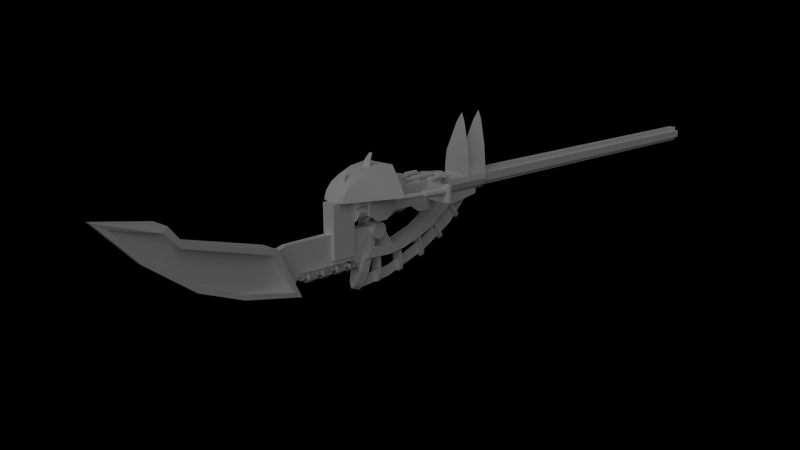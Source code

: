 # Source: spear_of_fusion.blend  (saved by Blender 2.61.0; exported with 4.5.12 LTS)
import bpy
from mathutils import Matrix  # noqa: F401  (used for matrix-valued properties, if any)

bpy.ops.wm.read_factory_settings(use_empty=True)
scene = bpy.context.scene
scene.name = 'Scene'

# ---- collections
col_collection_1 = bpy.data.collections.new('Collection 1'); scene.collection.children.link(col_collection_1)

# ---- materials (node trees are filled in below, after node groups)
mat_default_001 = bpy.data.materials.new('default.001')
mat_default_001.alpha_threshold = 0.0
mat_default_001.use_transparent_shadow = False
mat_default_001.roughness = 0.5
mat_default_001.line_color = (0.0, 0.0, 0.0, 1.0)
mat_default_005 = bpy.data.materials.new('default.005')
mat_default_005.alpha_threshold = 0.0
mat_default_005.use_transparent_shadow = False
mat_default_005.roughness = 0.5
mat_default_005.line_color = (0.0, 0.0, 0.0, 1.0)

# ---- material node trees

# ---- world
world_world = bpy.data.worlds.new('World'); scene.world = world_world
world_world.color = (0.0, 0.0, 0.0)
world_world.use_sun_shadow = False
world_world.sun_shadow_jitter_overblur = 0.0
world_world.cycles.sampling_method = 'MANUAL'
world_world.cycles.sample_map_resolution = 256
world_world.light_settings.ao_factor = 0.2719

# ---- cameras
cam_camera_001 = bpy.data.cameras.new('Camera.001')
cam_camera_001.clip_end = 100.0
cam_camera_001.lens = 35.0
cam_camera_001.sensor_width = 32.0
cam_camera_001.sensor_height = 18.0
cam_camera_001.dof.focus_distance = 0.0
cam_camera_001.dof.aperture_fstop = 128.0

# ---- lights
light_sun_001 = bpy.data.lights.new('Sun.001', 'SUN')
light_sun_001.transmission_factor = 0.0
light_sun_001.angle = 1.571
light_sun_001.energy = 0.75
light_sun_001.shadow_buffer_clip_start = 0.5
light_sun_001.shadow_soft_size = 1.0
light_sun_001.shadow_cascade_max_distance = 1000.0
light_sun_001.cycles.use_multiple_importance_sampling = False

# ---- meshes
me_tube09_002 = bpy.data.meshes.new('Tube09.002')
me_tube09_002.from_pydata([(-0.0295, -0.09256, -0.09171), (0.03493, 0.02961, 0.0321), (-0.02918, 0.008779, 0.05293), (-0.02916, 0.01075, -0.02265), (0.0332, -0.007308, -0.005173), (-0.02916, -0.0251, 0.01257), (0.02869, -0.02799, -0.02622), (-0.009052, -0.07621, -0.07529), (-0.02916, -0.08295, -0.06843), (-0.02918, 0.05008, 0.01163), (-0.02916, -0.06924, -0.08191), (-0.02916, -0.01168, -0.04219), (-0.02916, -0.04425, -0.01019), (-0.03229, 0.05833, 0.05833), (-0.03229, 0.06639, 0.04437), (-0.03229, 0.06639, 0.02824), (-0.03229, 0.05833, 0.01428), (-0.03229, 0.04437, 0.006216), (-0.03229, 0.02824, 0.006216), (-0.03229, 0.01428, 0.01428), (-0.03229, 0.006216, 0.02824), (-0.03229, 0.006216, 0.04437), (-0.03229, 0.01428, 0.05833), (-0.03229, 0.02824, 0.06639), (-0.03229, 0.04437, 0.06639), (0.03884, 0.04437, 0.06639), (0.03884, 0.02824, 0.06639), (0.03884, 0.01428, 0.05833), (0.03884, 0.006216, 0.04437), (0.03884, 0.006216, 0.02824), (0.03884, 0.01428, 0.01428), (0.03884, 0.02824, 0.006216), (0.03884, 0.04437, 0.006216), (0.03884, 0.05833, 0.01428), (0.03884, 0.06639, 0.02824), (0.03884, 0.06639, 0.04437), (0.03884, 0.05833, 0.05833)], [], [(4, 1, 2, 5), (7, 6, 12, 8), (6, 4, 5, 12), (0, 7, 8), (0, 10, 7), (6, 7, 10, 11), (3, 4, 6, 11), (1, 4, 3, 9), (0, 8, 10), (8, 12, 11, 10), (3, 11, 12, 5), (2, 9, 3, 5), (24, 13, 36, 25), (24, 23, 26, 25), (23, 22, 27, 26), (22, 21, 28, 27), (21, 20, 29, 28), (20, 19, 30, 29), (19, 18, 31, 30), (18, 17, 32, 31), (17, 16, 33, 32), (16, 15, 34, 33), (15, 14, 35, 34), (14, 13, 36, 35)])
me_tube09_002.polygons.foreach_set('use_smooth', [1, 1, 1, 1, 1, 1, 1, 1, 1, 1, 1, 1, 0, 0, 0, 0, 0, 0, 0, 0, 0, 0, 0, 0])
_uv = me_tube09_002.uv_layers.new(name='UVTex')
_uv.uv.foreach_set('vector', [0.125, 0.25, 0.125, 0.25, 0.125, 0.3333, 0.125, 0.3333, 0.125, 0.25, 0.125, 0.25, 0.125, 0.3333, 0.125, 0.3333, 0.125, 0.25, 0.125, 0.25, 0.125, 0.3333, 0.125, 0.3333, 0.125, 0.25, 0.125, 0.25, 0.125, 0.3333, 0.0, 0.0, 0.0, 1.0, 1.0, 1.0, 0.0, 0.0, 1.0, 0.0, 1.0, 1.0, 0.0, 1.0, 0.0, 0.0, 1.0, 0.0, 1.0, 1.0, 0.0, 1.0, 0.0, 0.0, 1.0, 0.0, 1.0, 1.0, 0.0, 1.0, 0.0, 0.0, 1.0, 0.0, 1.0, 1.0, 0.0, 0.0, 0.0, 1.0, 1.0, 1.0, 1.0, 0.0, 0.0, 0.0, 1.0, 0.0, 1.0, 1.0, 0.0, 1.0, 0.0, 0.0, 0.0, 1.0, 1.0, 1.0, 1.0, 0.0, 0.0, 0.0, 1.0, 0.0, 1.0, 1.0, 0.0, 1.0, 0.0, 0.0, 1.0, 0.0, 1.0, 1.0, 0.0, 1.0, 0.0, 0.0, 1.0, 0.0, 1.0, 1.0, 0.0, 1.0, 0.0, 0.0, 1.0, 0.0, 1.0, 1.0, 0.0, 1.0, 0.0, 0.0, 1.0, 0.0, 1.0, 1.0, 0.0, 1.0, 0.0, 0.0, 1.0, 0.0, 1.0, 1.0, 0.0, 1.0, 0.0, 0.0, 1.0, 0.0, 1.0, 1.0, 0.0, 1.0, 0.0, 0.0, 1.0, 0.0, 1.0, 1.0, 0.0, 1.0, 0.0, 0.0, 1.0, 0.0, 1.0, 1.0, 0.0, 1.0, 0.0, 0.0, 1.0, 0.0, 1.0, 1.0, 0.0, 1.0, 0.0, 0.0, 1.0, 0.0, 1.0, 1.0, 0.0, 1.0, 0.0, 0.0, 1.0, 0.0, 1.0, 1.0, 0.0, 1.0])
me_tube09_002.materials.append(mat_default_001)
me_tube09_002.use_remesh_preserve_volume = False
me_tube09_002.use_remesh_preserve_attributes = False
me_tube09_002.use_mirror_vertex_groups = False
me_tube09_002.update()
me_circle_003 = bpy.data.meshes.new('Circle.003')
me_circle_003.from_pydata([(0.08885, -0.324, -0.0513), (-1.267e-07, -0.324, -0.06865), (-0.0513, -0.324, -0.08885), (-0.08885, -0.324, -0.0513), (-0.02018, -0.324, -0.09993), (0.02018, -0.324, -0.09993), (-0.09993, -0.324, -0.02018), (-0.09993, -0.324, 0.02018), (-0.06865, -0.324, 7.451e-08), (-0.08885, -0.324, 0.0513), (-0.0513, -0.324, 0.08885), (1.118e-07, -0.324, 0.06865), (0.02018, -0.324, 0.09993), (-0.02018, -0.324, 0.09993), (0.09993, -0.324, 0.02018), (0.09993, -0.324, -0.02018), (0.0513, -0.324, -0.08885), (0.06865, -0.324, -1.49e-07), (0.08885, -0.324, 0.0513), (0.0513, -0.324, 0.08885), (0.0513, 0.1102, 0.08885), (0.08885, 0.1102, 0.0513), (0.06865, 0.1102, -1.49e-07), (0.0513, 0.1102, -0.08885), (0.09993, 0.1102, -0.02018), (0.09993, 0.1102, 0.02018), (-0.02018, 0.1102, 0.09993), (0.02018, 0.1102, 0.09993), (1.118e-07, 0.1102, 0.06865), (-0.0513, 0.1102, 0.08885), (-0.08885, 0.1102, 0.0513), (-0.06865, 0.1102, 7.451e-08), (-0.09993, 0.1102, 0.02018), (-0.09993, 0.1102, -0.02018), (0.02018, 0.1102, -0.09993), (-0.02018, 0.1102, -0.09993), (-0.08885, 0.1102, -0.0513), (-0.0513, 0.1102, -0.08885), (-1.267e-07, 0.1102, -0.06865), (0.08885, 0.1102, -0.0513), (0.0, 0.008402, 0.1158), (0.0579, 0.008402, 0.1003), (0.1003, 0.008402, 0.0579), (0.1158, 0.008402, -5.062e-09), (0.1003, 0.008402, -0.0579), (0.0579, 0.008402, -0.1003), (1.748e-08, 0.008402, -0.1158), (-0.0579, 0.008402, -0.1003), (-0.1003, 0.008402, -0.0579), (-0.1158, 0.008402, -5.384e-08), (-0.1003, 0.008402, 0.0579), (-0.0579, 0.008402, 0.1003), (-0.0579, -0.002465, 0.1003), (-0.1003, -0.002465, 0.0579), (-0.1158, -0.002465, -5.384e-08), (-0.1003, -0.002465, -0.0579), (-0.0579, -0.002465, -0.1003), (1.748e-08, -0.002465, -0.1158), (0.0579, -0.002465, -0.1003), (0.1003, -0.002465, -0.0579), (0.1158, -0.002465, -5.062e-09), (0.1003, -0.002465, 0.0579), (0.0579, -0.002465, 0.1003), (0.0, -0.002465, 0.1158), (0.0, -0.1124, 0.1158), (0.0579, -0.1124, 0.1003), (0.1003, -0.1124, 0.0579), (0.1158, -0.1124, -5.062e-09), (0.1003, -0.1124, -0.0579), (0.0579, -0.1124, -0.1003), (1.748e-08, -0.1124, -0.1158), (-0.0579, -0.1124, -0.1003), (-0.1003, -0.1124, -0.0579), (-0.1158, -0.1124, -5.384e-08), (-0.1003, -0.1124, 0.0579), (-0.0579, -0.1124, 0.1003), (-0.0579, -0.1016, 0.1003), (-0.1003, -0.1016, 0.0579), (-0.1158, -0.1016, -5.384e-08), (-0.1003, -0.1016, -0.0579), (-0.0579, -0.1016, -0.1003), (1.748e-08, -0.1016, -0.1158), (0.0579, -0.1016, -0.1003), (0.1003, -0.1016, -0.0579), (0.1158, -0.1016, -5.062e-09), (0.1003, -0.1016, 0.0579), (0.0579, -0.1016, 0.1003), (0.0, -0.1016, 0.1158), (0.0, -0.2028, 0.1158), (0.0579, -0.2028, 0.1003), (0.1003, -0.2028, 0.0579), (0.1158, -0.2028, -5.062e-09), (0.1003, -0.2028, -0.0579), (0.0579, -0.2028, -0.1003), (1.748e-08, -0.2028, -0.1158), (-0.0579, -0.2028, -0.1003), (-0.1003, -0.2028, -0.0579), (-0.1158, -0.2028, -5.384e-08), (-0.1003, -0.2028, 0.0579), (-0.0579, -0.2028, 0.1003), (-0.0579, -0.2137, 0.1003), (-0.1003, -0.2137, 0.0579), (-0.1158, -0.2137, -5.384e-08), (-0.1003, -0.2137, -0.0579), (-0.0579, -0.2137, -0.1003), (1.748e-08, -0.2137, -0.1158), (0.0579, -0.2137, -0.1003), (0.1003, -0.2137, -0.0579), (0.1158, -0.2137, -5.062e-09), (0.1003, -0.2137, 0.0579), (0.0579, -0.2137, 0.1003), (0.0, -0.2137, 0.1158), (0.0, -0.2137, 0.08059), (0.0403, -0.2137, 0.0698), (0.0698, -0.2137, 0.0403), (0.08059, -0.2137, -3.523e-09), (0.0698, -0.2137, -0.0403), (0.0403, -0.2137, -0.0698), (1.217e-08, -0.2137, -0.08059), (-0.0403, -0.2137, -0.0698), (-0.0698, -0.2137, -0.0403), (-0.08059, -0.2137, -3.747e-08), (-0.0698, -0.2137, 0.0403), (-0.0403, -0.2137, 0.0698), (-0.0403, -0.2028, 0.0698), (-0.0698, -0.2028, 0.0403), (-0.08059, -0.2028, -3.747e-08), (-0.0698, -0.2028, -0.0403), (-0.0403, -0.2028, -0.0698), (1.217e-08, -0.2028, -0.08059), (0.0403, -0.2028, -0.0698), (0.0698, -0.2028, -0.0403), (0.08059, -0.2028, -3.523e-09), (0.0698, -0.2028, 0.0403), (0.0403, -0.2028, 0.0698), (0.0, -0.2028, 0.08059), (0.0, -0.1016, 0.08059), (0.0403, -0.1016, 0.0698), (0.0698, -0.1016, 0.0403), (0.08059, -0.1016, -3.523e-09), (0.0698, -0.1016, -0.0403), (0.0403, -0.1016, -0.0698), (1.217e-08, -0.1016, -0.08059), (-0.0403, -0.1016, -0.0698), (-0.0698, -0.1016, -0.0403), (-0.08059, -0.1016, -3.747e-08), (-0.0698, -0.1016, 0.0403), (-0.0403, -0.1016, 0.0698), (-0.0403, -0.1124, 0.0698), (-0.0698, -0.1124, 0.0403), (-0.08059, -0.1124, -3.747e-08), (-0.0698, -0.1124, -0.0403), (-0.0403, -0.1124, -0.0698), (1.217e-08, -0.1124, -0.08059), (0.0403, -0.1124, -0.0698), (0.0698, -0.1124, -0.0403), (0.08059, -0.1124, -3.523e-09), (0.0698, -0.1124, 0.0403), (0.0403, -0.1124, 0.0698), (0.0, -0.1124, 0.08059), (0.0, -0.002465, 0.08059), (0.0403, -0.002465, 0.0698), (0.0698, -0.002465, 0.0403), (0.08059, -0.002465, -3.523e-09), (0.0698, -0.002465, -0.0403), (0.0403, -0.002465, -0.0698), (1.217e-08, -0.002465, -0.08059), (-0.0403, -0.002465, -0.0698), (-0.0698, -0.002465, -0.0403), (-0.08059, -0.002465, -3.747e-08), (-0.0698, -0.002465, 0.0403), (-0.0403, -0.002465, 0.0698), (-0.0403, 0.008402, 0.0698), (-0.0698, 0.008402, 0.0403), (-0.08059, 0.008402, -3.747e-08), (-0.0698, 0.008402, -0.0403), (-0.0403, 0.008402, -0.0698), (1.217e-08, 0.008402, -0.08059), (0.0403, 0.008402, -0.0698), (0.0698, 0.008402, -0.0403), (0.08059, 0.008402, -3.523e-09), (0.0698, 0.008402, 0.0403), (0.0403, 0.008402, 0.0698), (0.0, 0.008402, 0.08059), (-1.378e-08, -0.324, -5.662e-08), (-1.602e-08, 0.1102, -5.811e-08)], [], [(16, 5, 34, 23), (6, 3, 36, 33), (9, 7, 32, 30), (19, 12, 27, 20), (15, 0, 39, 24), (16, 0, 39, 23), (19, 18, 21, 20), (17, 15, 24, 22), (18, 14, 25, 21), (17, 14, 25, 22), (13, 11, 28, 26), (13, 10, 29, 26), (12, 11, 28, 27), (10, 9, 30, 29), (8, 7, 32, 31), (8, 6, 33, 31), (5, 1, 38, 34), (4, 2, 37, 35), (4, 1, 38, 35), (3, 2, 37, 36), (40, 51, 52, 63), (50, 51, 52, 53), (50, 49, 54, 53), (48, 49, 54, 55), (48, 47, 56, 55), (46, 47, 56, 57), (45, 46, 57, 58), (45, 44, 59, 58), (43, 44, 59, 60), (43, 42, 61, 60), (42, 41, 62, 61), (40, 41, 62, 63), (87, 86, 65, 64), (85, 86, 65, 66), (84, 85, 66, 67), (84, 83, 68, 67), (82, 83, 68, 69), (82, 81, 70, 69), (81, 80, 71, 70), (79, 80, 71, 72), (79, 78, 73, 72), (77, 78, 73, 74), (77, 76, 75, 74), (87, 76, 75, 64), (88, 99, 100, 111), (98, 99, 100, 101), (98, 97, 102, 101), (96, 97, 102, 103), (96, 95, 104, 103), (94, 95, 104, 105), (93, 94, 105, 106), (93, 92, 107, 106), (91, 92, 107, 108), (91, 90, 109, 108), (90, 89, 110, 109), (88, 89, 110, 111), (111, 110, 113, 112), (109, 110, 113, 114), (108, 109, 114, 115), (108, 107, 116, 115), (106, 107, 116, 117), (106, 105, 118, 117), (105, 104, 119, 118), (103, 104, 119, 120), (103, 102, 121, 120), (101, 102, 121, 122), (101, 100, 123, 122), (111, 100, 123, 112), (99, 88, 135, 124), (99, 98, 125, 124), (97, 98, 125, 126), (97, 96, 127, 126), (95, 96, 127, 128), (95, 94, 129, 128), (94, 93, 130, 129), (92, 93, 130, 131), (92, 91, 132, 131), (90, 91, 132, 133), (89, 90, 133, 134), (89, 88, 135, 134), (86, 87, 136, 137), (86, 85, 138, 137), (85, 84, 139, 138), (83, 84, 139, 140), (83, 82, 141, 140), (81, 82, 141, 142), (80, 81, 142, 143), (80, 79, 144, 143), (78, 79, 144, 145), (78, 77, 146, 145), (76, 77, 146, 147), (76, 87, 136, 147), (64, 75, 148, 159), (74, 75, 148, 149), (74, 73, 150, 149), (72, 73, 150, 151), (72, 71, 152, 151), (70, 71, 152, 153), (69, 70, 153, 154), (69, 68, 155, 154), (67, 68, 155, 156), (67, 66, 157, 156), (66, 65, 158, 157), (64, 65, 158, 159), (63, 62, 161, 160), (61, 62, 161, 162), (60, 61, 162, 163), (60, 59, 164, 163), (58, 59, 164, 165), (58, 57, 166, 165), (57, 56, 167, 166), (55, 56, 167, 168), (55, 54, 169, 168), (53, 54, 169, 170), (53, 52, 171, 170), (63, 52, 171, 160), (51, 40, 183, 172), (51, 50, 173, 172), (49, 50, 173, 174), (49, 48, 175, 174), (47, 48, 175, 176), (47, 46, 177, 176), (46, 45, 178, 177), (44, 45, 178, 179), (44, 43, 180, 179), (42, 43, 180, 181), (41, 42, 181, 182), (41, 40, 183, 182), (5, 16, 184), (3, 6, 184), (7, 9, 184), (12, 19, 184), (0, 15, 184), (0, 16, 184), (18, 19, 184), (15, 17, 184), (14, 18, 184), (14, 17, 184), (11, 13, 184), (10, 13, 184), (11, 12, 184), (9, 10, 184), (7, 8, 184), (6, 8, 184), (1, 5, 184), (2, 4, 184), (1, 4, 184), (2, 3, 184), (36, 37, 185), (35, 38, 185), (35, 37, 185), (34, 38, 185), (31, 33, 185), (31, 32, 185), (29, 30, 185), (27, 28, 185), (26, 29, 185), (26, 28, 185), (22, 25, 185), (21, 25, 185), (22, 24, 185), (20, 21, 185), (23, 39, 185), (24, 39, 185), (20, 27, 185), (30, 32, 185), (33, 36, 185), (23, 34, 185)])
me_circle_003.use_remesh_preserve_volume = False
me_circle_003.use_remesh_preserve_attributes = False
me_circle_003.use_mirror_vertex_groups = False
me_circle_003.update()
me_circle_002 = bpy.data.meshes.new('Circle.002')
me_circle_002.from_pydata([(4.829e-05, -0.004123, 0.08027), (0.04023, -0.004123, 0.06951), (0.06965, -0.004123, 0.04009), (0.08042, -0.004123, -9.864e-05), (0.06965, -0.004123, -0.04028), (0.04023, -0.004123, -0.0697), (4.83e-05, -0.004123, -0.08047), (-0.04014, -0.004123, -0.0697), (-0.06956, -0.004123, -0.04028), (-0.08032, -0.004123, -9.868e-05), (-0.06956, -0.004123, 0.04009), (-0.04014, -0.004123, 0.06951), (-0.04014, -0.01897, 0.06951), (-0.06956, -0.01897, 0.04009), (-0.08032, -0.01897, -9.868e-05), (-0.06956, -0.01897, -0.04028), (-0.04014, -0.01897, -0.0697), (4.83e-05, -0.01897, -0.08047), (0.04023, -0.01897, -0.0697), (0.06965, -0.01897, -0.04028), (0.08042, -0.01897, -9.864e-05), (0.06965, -0.01897, 0.04009), (0.04023, -0.01897, 0.06951), (4.829e-05, -0.01897, 0.08027), (-0.03433, -0.004123, 0.05945), (-0.0595, -0.004123, 0.03428), (-0.06872, -0.004123, -9.867e-05), (-0.0595, -0.004123, -0.03448), (-0.03433, -0.004123, -0.05965), (4.83e-05, -0.004123, -0.06886), (0.03443, -0.004123, -0.05965), (0.0596, -0.004123, -0.03448), (0.06881, -0.004123, -9.864e-05), (0.0596, -0.004123, 0.03428), (0.03443, -0.004123, 0.05945), (4.829e-05, -0.004123, 0.06867), (4.829e-05, 0.05735, 0.06867), (0.03443, 0.05735, 0.05945), (0.0596, 0.05735, 0.03428), (0.06881, 0.05735, -9.864e-05), (0.0596, 0.05735, -0.03448), (0.03443, 0.05735, -0.05965), (4.83e-05, 0.05735, -0.06886), (-0.03433, 0.05735, -0.05965), (-0.0595, 0.05735, -0.03448), (-0.06872, 0.05735, -9.867e-05), (-0.0595, 0.05735, 0.03428), (-0.03433, 0.05735, 0.05945), (-0.03433, 0.05735, 0.05945), (-0.0595, 0.05735, 0.03428), (-0.06872, 0.05735, -9.867e-05), (-0.0595, 0.05735, -0.03448), (-0.03433, 0.05735, -0.05965), (4.83e-05, 0.05735, -0.06886), (0.03443, 0.05735, -0.05965), (0.0596, 0.05735, -0.03448), (0.06881, 0.05735, -9.864e-05), (0.0596, 0.05735, 0.03428), (0.03443, 0.05735, 0.05945), (4.829e-05, 0.05735, 0.06867), (4.829e-05, 0.1188, 0.06867), (0.03443, 0.1188, 0.05945), (0.0596, 0.1188, 0.03428), (0.06881, 0.1188, -9.864e-05), (0.0596, 0.1188, -0.03448), (0.03443, 0.1188, -0.05965), (4.83e-05, 0.1188, -0.06886), (-0.03433, 0.1188, -0.05965), (-0.0595, 0.1188, -0.03448), (-0.06872, 0.1188, -9.867e-05), (-0.0595, 0.1188, 0.03428), (-0.03433, 0.1188, 0.05945), (4.829e-05, 0.1337, 0.08027), (0.04023, 0.1337, 0.06951), (0.06965, 0.1337, 0.04009), (0.08042, 0.1337, -9.864e-05), (0.06965, 0.1337, -0.04028), (0.04023, 0.1337, -0.0697), (4.83e-05, 0.1337, -0.08047), (-0.04014, 0.1337, -0.0697), (-0.06956, 0.1337, -0.04028), (-0.08032, 0.1337, -9.868e-05), (-0.06956, 0.1337, 0.04009), (-0.04014, 0.1337, 0.06951), (-0.04014, 0.1188, 0.06951), (-0.06956, 0.1188, 0.04009), (-0.08032, 0.1188, -9.868e-05), (-0.06956, 0.1188, -0.04028), (-0.04014, 0.1188, -0.0697), (4.83e-05, 0.1188, -0.08047), (0.04023, 0.1188, -0.0697), (0.06965, 0.1188, -0.04028), (0.08042, 0.1188, -9.864e-05), (0.06965, 0.1188, 0.04009), (0.04023, 0.1188, 0.06951), (4.829e-05, 0.1188, 0.08027)], [], [(0, 11, 12, 23), (11, 10, 13, 12), (9, 10, 13, 14), (9, 8, 15, 14), (8, 7, 16, 15), (6, 7, 16, 17), (5, 6, 17, 18), (5, 4, 19, 18), (4, 3, 20, 19), (2, 3, 20, 21), (2, 1, 22, 21), (0, 1, 22, 23), (11, 0, 35, 24), (10, 11, 24, 25), (10, 9, 26, 25), (8, 9, 26, 27), (7, 8, 27, 28), (7, 6, 29, 28), (6, 5, 30, 29), (4, 5, 30, 31), (3, 4, 31, 32), (3, 2, 33, 32), (1, 2, 33, 34), (1, 0, 35, 34), (34, 35, 36, 37), (34, 33, 38, 37), (32, 33, 38, 39), (32, 31, 40, 39), (31, 30, 41, 40), (29, 30, 41, 42), (28, 29, 42, 43), (28, 27, 44, 43), (27, 26, 45, 44), (25, 26, 45, 46), (25, 24, 47, 46), (24, 35, 36, 47), (71, 60, 59, 48), (70, 71, 48, 49), (70, 69, 50, 49), (68, 69, 50, 51), (67, 68, 51, 52), (67, 66, 53, 52), (66, 65, 54, 53), (64, 65, 54, 55), (63, 64, 55, 56), (63, 62, 57, 56), (61, 62, 57, 58), (61, 60, 59, 58), (94, 95, 60, 61), (94, 93, 62, 61), (92, 93, 62, 63), (92, 91, 64, 63), (91, 90, 65, 64), (89, 90, 65, 66), (88, 89, 66, 67), (88, 87, 68, 67), (87, 86, 69, 68), (85, 86, 69, 70), (85, 84, 71, 70), (84, 95, 60, 71), (95, 94, 73, 72), (93, 94, 73, 74), (93, 92, 75, 74), (91, 92, 75, 76), (90, 91, 76, 77), (90, 89, 78, 77), (89, 88, 79, 78), (87, 88, 79, 80), (86, 87, 80, 81), (86, 85, 82, 81), (84, 85, 82, 83), (95, 84, 83, 72)])
me_circle_002.use_remesh_preserve_volume = False
me_circle_002.use_remesh_preserve_attributes = False
me_circle_002.use_mirror_vertex_groups = False
me_circle_002.update()
me_circle_001 = bpy.data.meshes.new('Circle.001')
me_circle_001.from_pydata([(4.829e-05, -0.004123, 0.08027), (0.04023, -0.004123, 0.06951), (0.06965, -0.004123, 0.04009), (0.08042, -0.004123, -9.864e-05), (0.06965, -0.004123, -0.04028), (0.04023, -0.004123, -0.0697), (4.83e-05, -0.004123, -0.08047), (-0.04014, -0.004123, -0.0697), (-0.06956, -0.004123, -0.04028), (-0.08032, -0.004123, -9.868e-05), (-0.06956, -0.004123, 0.04009), (-0.04014, -0.004123, 0.06951), (-0.04014, -0.01897, 0.06951), (-0.06956, -0.01897, 0.04009), (-0.08032, -0.01897, -9.868e-05), (-0.06956, -0.01897, -0.04028), (-0.04014, -0.01897, -0.0697), (4.83e-05, -0.01897, -0.08047), (0.04023, -0.01897, -0.0697), (0.06965, -0.01897, -0.04028), (0.08042, -0.01897, -9.864e-05), (0.06965, -0.01897, 0.04009), (0.04023, -0.01897, 0.06951), (4.829e-05, -0.01897, 0.08027), (-0.03433, -0.004123, 0.05945), (-0.0595, -0.004123, 0.03428), (-0.06872, -0.004123, -9.867e-05), (-0.0595, -0.004123, -0.03448), (-0.03433, -0.004123, -0.05965), (4.83e-05, -0.004123, -0.06886), (0.03443, -0.004123, -0.05965), (0.0596, -0.004123, -0.03448), (0.06881, -0.004123, -9.864e-05), (0.0596, -0.004123, 0.03428), (0.03443, -0.004123, 0.05945), (4.829e-05, -0.004123, 0.06867), (4.829e-05, 0.05735, 0.06867), (0.03443, 0.05735, 0.05945), (0.0596, 0.05735, 0.03428), (0.06881, 0.05735, -9.864e-05), (0.0596, 0.05735, -0.03448), (0.03443, 0.05735, -0.05965), (4.83e-05, 0.05735, -0.06886), (-0.03433, 0.05735, -0.05965), (-0.0595, 0.05735, -0.03448), (-0.06872, 0.05735, -9.867e-05), (-0.0595, 0.05735, 0.03428), (-0.03433, 0.05735, 0.05945), (-0.03433, 0.05735, 0.05945), (-0.0595, 0.05735, 0.03428), (-0.06872, 0.05735, -9.867e-05), (-0.0595, 0.05735, -0.03448), (-0.03433, 0.05735, -0.05965), (4.83e-05, 0.05735, -0.06886), (0.03443, 0.05735, -0.05965), (0.0596, 0.05735, -0.03448), (0.06881, 0.05735, -9.864e-05), (0.0596, 0.05735, 0.03428), (0.03443, 0.05735, 0.05945), (4.829e-05, 0.05735, 0.06867), (4.829e-05, 0.1188, 0.06867), (0.03443, 0.1188, 0.05945), (0.0596, 0.1188, 0.03428), (0.06881, 0.1188, -9.864e-05), (0.0596, 0.1188, -0.03448), (0.03443, 0.1188, -0.05965), (4.83e-05, 0.1188, -0.06886), (-0.03433, 0.1188, -0.05965), (-0.0595, 0.1188, -0.03448), (-0.06872, 0.1188, -9.867e-05), (-0.0595, 0.1188, 0.03428), (-0.03433, 0.1188, 0.05945), (4.829e-05, 0.1337, 0.08027), (0.04023, 0.1337, 0.06951), (0.06965, 0.1337, 0.04009), (0.08042, 0.1337, -9.864e-05), (0.06965, 0.1337, -0.04028), (0.04023, 0.1337, -0.0697), (4.83e-05, 0.1337, -0.08047), (-0.04014, 0.1337, -0.0697), (-0.06956, 0.1337, -0.04028), (-0.08032, 0.1337, -9.868e-05), (-0.06956, 0.1337, 0.04009), (-0.04014, 0.1337, 0.06951), (-0.04014, 0.1188, 0.06951), (-0.06956, 0.1188, 0.04009), (-0.08032, 0.1188, -9.868e-05), (-0.06956, 0.1188, -0.04028), (-0.04014, 0.1188, -0.0697), (4.83e-05, 0.1188, -0.08047), (0.04023, 0.1188, -0.0697), (0.06965, 0.1188, -0.04028), (0.08042, 0.1188, -9.864e-05), (0.06965, 0.1188, 0.04009), (0.04023, 0.1188, 0.06951), (4.829e-05, 0.1188, 0.08027)], [], [(0, 11, 12, 23), (11, 10, 13, 12), (9, 10, 13, 14), (9, 8, 15, 14), (8, 7, 16, 15), (6, 7, 16, 17), (5, 6, 17, 18), (5, 4, 19, 18), (4, 3, 20, 19), (2, 3, 20, 21), (2, 1, 22, 21), (0, 1, 22, 23), (11, 0, 35, 24), (10, 11, 24, 25), (10, 9, 26, 25), (8, 9, 26, 27), (7, 8, 27, 28), (7, 6, 29, 28), (6, 5, 30, 29), (4, 5, 30, 31), (3, 4, 31, 32), (3, 2, 33, 32), (1, 2, 33, 34), (1, 0, 35, 34), (34, 35, 36, 37), (34, 33, 38, 37), (32, 33, 38, 39), (32, 31, 40, 39), (31, 30, 41, 40), (29, 30, 41, 42), (28, 29, 42, 43), (28, 27, 44, 43), (27, 26, 45, 44), (25, 26, 45, 46), (25, 24, 47, 46), (24, 35, 36, 47), (71, 60, 59, 48), (70, 71, 48, 49), (70, 69, 50, 49), (68, 69, 50, 51), (67, 68, 51, 52), (67, 66, 53, 52), (66, 65, 54, 53), (64, 65, 54, 55), (63, 64, 55, 56), (63, 62, 57, 56), (61, 62, 57, 58), (61, 60, 59, 58), (94, 95, 60, 61), (94, 93, 62, 61), (92, 93, 62, 63), (92, 91, 64, 63), (91, 90, 65, 64), (89, 90, 65, 66), (88, 89, 66, 67), (88, 87, 68, 67), (87, 86, 69, 68), (85, 86, 69, 70), (85, 84, 71, 70), (84, 95, 60, 71), (95, 94, 73, 72), (93, 94, 73, 74), (93, 92, 75, 74), (91, 92, 75, 76), (90, 91, 76, 77), (90, 89, 78, 77), (89, 88, 79, 78), (87, 88, 79, 80), (86, 87, 80, 81), (86, 85, 82, 81), (84, 85, 82, 83), (95, 84, 83, 72)])
me_circle_001.use_remesh_preserve_volume = False
me_circle_001.use_remesh_preserve_attributes = False
me_circle_001.use_mirror_vertex_groups = False
me_circle_001.update()
me_circle = bpy.data.meshes.new('Circle')
me_circle.from_pydata([(4.829e-05, -0.004123, 0.08027), (0.04023, -0.004123, 0.06951), (0.06965, -0.004123, 0.04009), (0.08042, -0.004123, -9.864e-05), (0.06965, -0.004123, -0.04028), (0.04023, -0.004123, -0.0697), (4.83e-05, -0.004123, -0.08047), (-0.04014, -0.004123, -0.0697), (-0.06956, -0.004123, -0.04028), (-0.08032, -0.004123, -9.868e-05), (-0.06956, -0.004123, 0.04009), (-0.04014, -0.004123, 0.06951), (-0.04014, -0.01897, 0.06951), (-0.06956, -0.01897, 0.04009), (-0.08032, -0.01897, -9.868e-05), (-0.06956, -0.01897, -0.04028), (-0.04014, -0.01897, -0.0697), (4.83e-05, -0.01897, -0.08047), (0.04023, -0.01897, -0.0697), (0.06965, -0.01897, -0.04028), (0.08042, -0.01897, -9.864e-05), (0.06965, -0.01897, 0.04009), (0.04023, -0.01897, 0.06951), (4.829e-05, -0.01897, 0.08027), (-0.03433, -0.004123, 0.05945), (-0.0595, -0.004123, 0.03428), (-0.06872, -0.004123, -9.867e-05), (-0.0595, -0.004123, -0.03448), (-0.03433, -0.004123, -0.05965), (4.83e-05, -0.004123, -0.06886), (0.03443, -0.004123, -0.05965), (0.0596, -0.004123, -0.03448), (0.06881, -0.004123, -9.864e-05), (0.0596, -0.004123, 0.03428), (0.03443, -0.004123, 0.05945), (4.829e-05, -0.004123, 0.06867), (4.829e-05, 0.05735, 0.06867), (0.03443, 0.05735, 0.05945), (0.0596, 0.05735, 0.03428), (0.06881, 0.05735, -9.864e-05), (0.0596, 0.05735, -0.03448), (0.03443, 0.05735, -0.05965), (4.83e-05, 0.05735, -0.06886), (-0.03433, 0.05735, -0.05965), (-0.0595, 0.05735, -0.03448), (-0.06872, 0.05735, -9.867e-05), (-0.0595, 0.05735, 0.03428), (-0.03433, 0.05735, 0.05945), (-0.03433, 0.05735, 0.05945), (-0.0595, 0.05735, 0.03428), (-0.06872, 0.05735, -9.867e-05), (-0.0595, 0.05735, -0.03448), (-0.03433, 0.05735, -0.05965), (4.83e-05, 0.05735, -0.06886), (0.03443, 0.05735, -0.05965), (0.0596, 0.05735, -0.03448), (0.06881, 0.05735, -9.864e-05), (0.0596, 0.05735, 0.03428), (0.03443, 0.05735, 0.05945), (4.829e-05, 0.05735, 0.06867), (4.829e-05, 0.1188, 0.06867), (0.03443, 0.1188, 0.05945), (0.0596, 0.1188, 0.03428), (0.06881, 0.1188, -9.864e-05), (0.0596, 0.1188, -0.03448), (0.03443, 0.1188, -0.05965), (4.83e-05, 0.1188, -0.06886), (-0.03433, 0.1188, -0.05965), (-0.0595, 0.1188, -0.03448), (-0.06872, 0.1188, -9.867e-05), (-0.0595, 0.1188, 0.03428), (-0.03433, 0.1188, 0.05945), (4.829e-05, 0.1337, 0.08027), (0.04023, 0.1337, 0.06951), (0.06965, 0.1337, 0.04009), (0.08042, 0.1337, -9.864e-05), (0.06965, 0.1337, -0.04028), (0.04023, 0.1337, -0.0697), (4.83e-05, 0.1337, -0.08047), (-0.04014, 0.1337, -0.0697), (-0.06956, 0.1337, -0.04028), (-0.08032, 0.1337, -9.868e-05), (-0.06956, 0.1337, 0.04009), (-0.04014, 0.1337, 0.06951), (-0.04014, 0.1188, 0.06951), (-0.06956, 0.1188, 0.04009), (-0.08032, 0.1188, -9.868e-05), (-0.06956, 0.1188, -0.04028), (-0.04014, 0.1188, -0.0697), (4.83e-05, 0.1188, -0.08047), (0.04023, 0.1188, -0.0697), (0.06965, 0.1188, -0.04028), (0.08042, 0.1188, -9.864e-05), (0.06965, 0.1188, 0.04009), (0.04023, 0.1188, 0.06951), (4.829e-05, 0.1188, 0.08027)], [], [(0, 11, 12, 23), (11, 10, 13, 12), (9, 10, 13, 14), (9, 8, 15, 14), (8, 7, 16, 15), (6, 7, 16, 17), (5, 6, 17, 18), (5, 4, 19, 18), (4, 3, 20, 19), (2, 3, 20, 21), (2, 1, 22, 21), (0, 1, 22, 23), (11, 0, 35, 24), (10, 11, 24, 25), (10, 9, 26, 25), (8, 9, 26, 27), (7, 8, 27, 28), (7, 6, 29, 28), (6, 5, 30, 29), (4, 5, 30, 31), (3, 4, 31, 32), (3, 2, 33, 32), (1, 2, 33, 34), (1, 0, 35, 34), (34, 35, 36, 37), (34, 33, 38, 37), (32, 33, 38, 39), (32, 31, 40, 39), (31, 30, 41, 40), (29, 30, 41, 42), (28, 29, 42, 43), (28, 27, 44, 43), (27, 26, 45, 44), (25, 26, 45, 46), (25, 24, 47, 46), (24, 35, 36, 47), (71, 60, 59, 48), (70, 71, 48, 49), (70, 69, 50, 49), (68, 69, 50, 51), (67, 68, 51, 52), (67, 66, 53, 52), (66, 65, 54, 53), (64, 65, 54, 55), (63, 64, 55, 56), (63, 62, 57, 56), (61, 62, 57, 58), (61, 60, 59, 58), (94, 95, 60, 61), (94, 93, 62, 61), (92, 93, 62, 63), (92, 91, 64, 63), (91, 90, 65, 64), (89, 90, 65, 66), (88, 89, 66, 67), (88, 87, 68, 67), (87, 86, 69, 68), (85, 86, 69, 70), (85, 84, 71, 70), (84, 95, 60, 71), (95, 94, 73, 72), (93, 94, 73, 74), (93, 92, 75, 74), (91, 92, 75, 76), (90, 91, 76, 77), (90, 89, 78, 77), (89, 88, 79, 78), (87, 88, 79, 80), (86, 87, 80, 81), (86, 85, 82, 81), (84, 85, 82, 83), (95, 84, 83, 72)])
me_circle.use_remesh_preserve_volume = False
me_circle.use_remesh_preserve_attributes = False
me_circle.use_mirror_vertex_groups = False
me_circle.update()
me_claw02_002 = bpy.data.meshes.new('claw02.002')
me_claw02_002.from_pydata([(0.02756, -0.02496, 0.01415), (0.005636, 0.0003321, 0.02875), (-0.02281, -0.02496, 0.01415), (-0.005968, -0.02496, 0.01415), (0.01072, -0.02496, 0.01415), (-0.0003158, 0.01004, 0.08306), (0.00507, 0.01004, 0.08306), (0.005048, 0.01363, 0.08163), (0.0004282, 0.01363, 0.08163), (0.0004472, 0.0003321, 0.02875), (0.007896, -0.007728, 0.05689), (0.01903, -0.007728, 0.05689), (-0.003142, -0.007728, 0.05689), (-0.01428, -0.007728, 0.05689), (0.0004372, 0.008842, 0.05815), (0.005309, 0.008842, 0.05815), (0.01051, 0.01004, 0.08306), (-0.00575, 0.01004, 0.08306)], [], [(5, 6, 7, 8), (0, 11, 10, 4), (12, 3, 4, 10), (2, 3, 12, 13), (14, 9, 2, 13), (0, 1, 15, 11), (6, 10, 11, 16), (6, 5, 12, 10), (5, 17, 13, 12), (8, 14, 13, 17), (7, 16, 11, 15), (8, 7, 15, 14), (1, 9, 14, 15), (8, 17, 5), (7, 6, 16)])
me_claw02_002.polygons.foreach_set('use_smooth', [True] * 15)
_uv = me_claw02_002.uv_layers.new(name='UVTex')
_uv.uv.foreach_set('vector', [0.1562, 0.08333, 0.09375, 0.1667, 0.09375, 0.1667, 0.2031, 0.1667, 0.09375, 0.08333, 0.04688, 0.08333, 0.04688, 0.08333, 0.04688, 0.08333, 0.1562, 0.08333, 0.09375, 0.08333, 0.09375, 0.08333, 0.09375, 0.08333, 0.2031, 0.08333, 0.1562, 0.08333, 0.1562, 0.08333, 0.2031, 0.08333, 0.1562, 0.1667, 0.2031, 0.08333, 0.2031, 0.08333, 0.2031, 0.08333, 0.04688, 0.08333, 0.09375, 0.2037, 0.09375, 0.2037, 0.04688, 0.08333, 0.09375, 0.08333, 0.04688, 0.08333, 0.04688, 0.08333, 0.04688, 0.08333, 0.09375, 0.08333, 0.1562, 0.08333, 0.1562, 0.08333, 0.09375, 0.08333, 0.1562, 0.08333, 0.2031, 0.08333, 0.2031, 0.08333, 0.1562, 0.08333, 0.2031, 0.1667, 0.2031, 0.08333, 0.2031, 0.08333, 0.2031, 0.08333, 0.09375, 0.1667, 0.04688, 0.08333, 0.04688, 0.08333, 0.09375, 0.2037, 0.2031, 0.1667, 0.09375, 0.2037, 0.09375, 0.2037, 0.1562, 0.1667, 0.09375, 0.1667, 0.1562, 0.1667, 0.1562, 0.1667, 0.09375, 0.2037, 0.2031, 0.1667, 0.2031, 0.08333, 0.1562, 0.08333, 0.09375, 0.1667, 0.09375, 0.08333, 0.04688, 0.08333])
me_claw02_002.materials.append(mat_default_005)
me_claw02_002.use_remesh_preserve_volume = False
me_claw02_002.use_remesh_preserve_attributes = False
me_claw02_002.use_mirror_vertex_groups = False
me_claw02_002.update()
me_plane = bpy.data.meshes.new('Plane')
me_plane.from_pydata([(0.1079, -0.2218, 0.6053), (0.1206, -0.3743, 0.6216), (0.0941, -0.1144, 0.5699), (0.08778, -0.04097, 0.5319), (0.0861, 0.002538, 0.4843), (0.08461, 0.01749, 0.4489), (0.0832, 0.02157, 0.423), (0.0, -0.3743, 0.6216), (0.0, -0.2218, 0.6053), (0.0, -0.1144, 0.5699), (0.0, -0.04097, 0.5319), (0.0, 0.002538, 0.4843), (0.0, 0.01749, 0.4489), (0.0, 0.02157, 0.4231), (0.2401, -0.3743, 0.423), (0.0, -0.3743, 0.423), (0.1191, -0.8802, 0.4683), (0.1191, -0.8802, 0.4588), (0.1191, -0.7749, 0.4588), (0.1191, -0.7749, 0.3195), (0.1191, -0.7014, 0.2701), (0.1191, -0.6262, 0.2701), (0.1191, -0.5519, 0.3195), (0.1191, -0.1753, 0.3195), (0.1191, -0.2495, 0.2701), (0.1191, -0.3247, 0.2701), (0.1191, -0.3982, 0.3195), (0.1191, -0.1753, 0.468), (0.09939, -0.1753, 0.468), (0.09939, -0.3982, 0.3195), (0.09939, -0.3247, 0.2701), (0.09939, -0.2495, 0.2701), (0.09939, -0.1753, 0.3195), (0.09939, -0.5519, 0.3195), (0.09939, -0.6262, 0.2701), (0.09939, -0.7014, 0.2701), (0.09939, -0.7749, 0.3195), (0.09939, -0.7749, 0.4588), (0.09939, -0.8802, 0.4588), (0.09939, -0.8802, 0.4683), (0.0, -0.5986, 0.4618), (0.0, -0.3587, 0.4616), (0.1081, -0.3587, 0.4616), (0.1081, -0.5986, 0.4618), (0.1081, -0.3588, 0.4145), (0.1081, -0.5986, 0.4148), (0.0, -0.3588, 0.4145), (0.0, -0.5986, 0.4148), (0.09812, -0.8806, 0.4701), (0.09812, -0.8806, 0.457), (0.1204, -0.8969, 0.457), (0.1204, -0.8969, 0.4701), (0.04934, -0.9764, 0.4701), (0.04934, -0.9764, 0.457), (0.04934, -0.8964, 0.457), (0.04934, -0.8964, 0.4701), (0.0, -0.8964, 0.4701), (0.0, -0.8964, 0.457), (0.0, -0.9764, 0.457), (0.0, -0.9764, 0.4701), (0.2665, -0.7019, 0.3405), (0.2832, -0.7064, 0.3405), (0.2954, -0.7186, 0.3405), (0.2999, -0.7353, 0.3405), (0.2954, -0.7521, 0.3405), (0.2832, -0.7643, 0.3405), (0.2665, -0.7688, 0.3405), (0.2497, -0.7643, 0.3405), (0.2375, -0.7521, 0.3405), (0.233, -0.7353, 0.3405), (0.2375, -0.7186, 0.3405), (0.2497, -0.7064, 0.3405), (0.2497, -0.7064, 0.4505), (0.2375, -0.7186, 0.4505), (0.233, -0.7353, 0.4505), (0.2375, -0.7521, 0.4505), (0.2497, -0.7643, 0.4505), (0.2665, -0.7688, 0.4505), (0.2832, -0.7643, 0.4505), (0.2954, -0.7521, 0.4505), (0.2999, -0.7353, 0.4505), (0.2954, -0.7186, 0.4505), (0.2832, -0.7064, 0.4505), (0.2665, -0.7019, 0.4505), (0.1121, -0.7699, 0.3433), (0.1121, -0.7028, 0.3433), (0.1121, -0.7028, 0.4476), (0.1121, -0.7699, 0.4476), (0.1097, -0.8272, 0.4519), (0.1001, -0.8272, 0.4544), (0.09309, -0.8272, 0.4615), (0.09052, -0.8272, 0.4711), (0.09309, -0.8272, 0.4806), (0.1001, -0.8272, 0.4877), (0.1097, -0.8272, 0.4902), (0.1193, -0.8272, 0.4877), (0.1263, -0.8272, 0.4806), (0.1289, -0.8272, 0.4711), (0.1263, -0.8272, 0.4615), (0.1193, -0.8272, 0.4544), (0.1193, -0.727, 0.4544), (0.1263, -0.727, 0.4615), (0.1289, -0.727, 0.4711), (0.1263, -0.727, 0.4806), (0.1193, -0.727, 0.4877), (0.1097, -0.727, 0.4902), (0.1001, -0.727, 0.4877), (0.09309, -0.727, 0.4806), (0.09052, -0.727, 0.4711), (0.09309, -0.727, 0.4615), (0.1001, -0.727, 0.4544), (0.1097, -0.727, 0.4519), (-2.405e-09, -0.6754, 0.4597), (1.164e-09, -0.6754, 0.4879), (0.009589, -0.6754, 0.4854), (0.01661, -0.6754, 0.4783), (0.01918, -0.6754, 0.4687), (0.01661, -0.6754, 0.4592), (0.009589, -0.6754, 0.4521), (0.009589, -0.8263, 0.4521), (0.01661, -0.8263, 0.4592), (0.01918, -0.8263, 0.4687), (0.01661, -0.8263, 0.4783), (0.009589, -0.8263, 0.4854), (1.164e-09, -0.8263, 0.4879), (1.164e-09, -0.8263, 0.4496), (-2.405e-09, -0.8263, 0.4597), (-2.405e-09, -0.8263, 0.4778), (0.00452, -0.8263, 0.4766), (0.007829, -0.8263, 0.4733), (0.00904, -0.8263, 0.4687), (0.007829, -0.8263, 0.4642), (0.00452, -0.8263, 0.4609), (0.00452, -0.6754, 0.4609), (0.007829, -0.6754, 0.4642), (0.00904, -0.6754, 0.4687), (0.007829, -0.6754, 0.4733), (0.00452, -0.6754, 0.4766), (-2.405e-09, -0.6754, 0.4778), (-2.405e-09, -0.6754, 0.4597), (-2.405e-09, -0.5699, 0.4597), (-2.405e-09, -0.5699, 0.4778), (0.00452, -0.5699, 0.4766), (0.007829, -0.5699, 0.4733), (0.00904, -0.5699, 0.4687), (0.007829, -0.5699, 0.4642), (0.00452, -0.5699, 0.4609), (0.00452, -0.9216, 0.4609), (0.007829, -0.9216, 0.4642), (0.00904, -0.9216, 0.4687), (0.007829, -0.9216, 0.4733), (0.00452, -0.9216, 0.4766), (-2.405e-09, -0.9216, 0.4778), (-2.405e-09, -0.9216, 0.4597), (-2.405e-09, -0.5699, 0.4597), (0.2665, -0.7353, 0.4505), (0.2665, -0.7353, 0.3405), (0.2665, -0.7353, 0.3292), (0.2665, -0.7199, 0.4617), (0.2742, -0.7219, 0.4617), (0.2799, -0.7276, 0.4617), (0.2819, -0.7353, 0.4617), (0.2799, -0.7431, 0.4617), (0.2742, -0.7487, 0.4617), (0.2665, -0.7508, 0.4617), (0.2587, -0.7487, 0.4617), (0.2531, -0.7431, 0.4617), (0.251, -0.7353, 0.4617), (0.2531, -0.7276, 0.4617), (0.2587, -0.7219, 0.4617), (0.2587, -0.7219, 0.3292), (0.2531, -0.7276, 0.3292), (0.251, -0.7353, 0.3292), (0.2531, -0.7431, 0.3292), (0.2587, -0.7487, 0.3292), (0.2665, -0.7508, 0.3292), (0.2742, -0.7487, 0.3292), (0.2799, -0.7431, 0.3292), (0.2819, -0.7353, 0.3292), (0.2799, -0.7276, 0.3292), (0.2742, -0.7219, 0.3292), (0.2665, -0.7199, 0.3292), (0.2665, -0.7353, 0.4617), (-6.979e-09, -0.8949, 0.4789), (-6.979e-09, -0.974, 0.4789), (0.01979, -0.9687, 0.4789), (0.03427, -0.9542, 0.4789), (0.03957, -0.9344, 0.4789), (0.03427, -0.9147, 0.4789), (0.01979, -0.9002, 0.4789), (0.01979, -0.9002, 0.462), (0.03427, -0.9147, 0.462), (0.03957, -0.9344, 0.462), (0.03427, -0.9542, 0.462), (0.01979, -0.9687, 0.462), (-6.979e-09, -0.974, 0.462), (-6.979e-09, -0.8949, 0.462), (-9.119e-09, -0.9344, 0.4789), (1.763e-08, -0.3745, 0.4665), (1.763e-08, -0.5803, 0.4665), (0.05146, -0.5665, 0.4665), (0.08914, -0.5289, 0.467), (0.1029, -0.4774, 0.4665), (0.08914, -0.4259, 0.4665), (0.05146, -0.3883, 0.4665), (0.05146, -0.3883, 0.5169), (0.08914, -0.4259, 0.5169), (0.1029, -0.4774, 0.5169), (0.08914, -0.5289, 0.5169), (0.05146, -0.5665, 0.5169), (1.763e-08, -0.5803, 0.5169), (1.763e-08, -0.3745, 0.5169), (6.294e-09, -0.4037, 0.5169), (6.294e-09, -0.5511, 0.5169), (0.03687, -0.5412, 0.5169), (0.06386, -0.5143, 0.5169), (0.07374, -0.4774, 0.5169), (0.06386, -0.4405, 0.5169), (0.03687, -0.4135, 0.5169), (0.03687, -0.4135, 0.467), (0.06386, -0.4405, 0.467), (0.07374, -0.4774, 0.467), (0.06386, -0.5143, 0.467), (0.03687, -0.5412, 0.467), (6.294e-09, -0.5511, 0.467), (6.294e-09, -0.4037, 0.467), (-2.794e-09, -0.4774, 0.467), (0.238, -0.7312, 0.4037), (0.238, -0.7312, 0.4316), (0.2618, -0.7272, 0.4456), (0.2756, -0.7248, 0.4419), (0.2756, -0.7248, 0.3935), (0.2857, -0.7231, 0.4037), (0.2894, -0.7225, 0.4177), (0.2857, -0.7231, 0.4316), (0.2481, -0.7295, 0.4419), (0.2343, -0.7318, 0.4177), (0.2481, -0.7295, 0.3935), (0.2618, -0.7272, 0.3897), (0.2453, -0.5451, 0.3935), (0.2554, -0.5434, 0.4037), (0.2591, -0.5428, 0.4177), (0.2554, -0.5434, 0.4316), (0.2453, -0.5451, 0.4419), (0.2315, -0.5474, 0.4456), (0.2177, -0.5497, 0.4419), (0.2077, -0.5514, 0.4316), (0.204, -0.5521, 0.4177), (0.2077, -0.5514, 0.4037), (0.2177, -0.5497, 0.3935), (0.2315, -0.5474, 0.3897), (0.2315, -0.5474, 0.3992), (0.2224, -0.5489, 0.4016), (0.2157, -0.5501, 0.4084), (0.2133, -0.5505, 0.4177), (0.2157, -0.5501, 0.4269), (0.2224, -0.5489, 0.4337), (0.2315, -0.5474, 0.4362), (0.2406, -0.5459, 0.4337), (0.2473, -0.5447, 0.4269), (0.2498, -0.5443, 0.4177), (0.2473, -0.5447, 0.4084), (0.2406, -0.5459, 0.4016), (0.1978, -0.3477, 0.4177), (0.207, -0.3461, 0.4016), (0.2136, -0.345, 0.4084), (0.2161, -0.3446, 0.4177), (0.2136, -0.345, 0.4269), (0.207, -0.3461, 0.4337), (0.1978, -0.3477, 0.4362), (0.1887, -0.3492, 0.4337), (0.1821, -0.3503, 0.4269), (0.1796, -0.3507, 0.4177), (0.1821, -0.3503, 0.4084), (0.1887, -0.3492, 0.4016), (0.1978, -0.3477, 0.3992), (0.1097, -0.727, 0.4711), (0.1097, -0.8272, 0.4711)], [], [(0, 8, 7, 1), (8, 0, 2, 9), (9, 2, 3, 10), (10, 3, 4, 11), (11, 4, 5, 12), (12, 5, 6, 13), (0, 1, 14, 2), (2, 14, 4, 3), (4, 14, 6, 5), (1, 7, 15, 14), (6, 14, 15, 13), (18, 19, 20, 21), (23, 27, 25, 24), (16, 17, 18, 27), (18, 21, 22), (18, 22, 26, 27), (25, 27, 26), (16, 27, 28, 39), (23, 32, 28, 27), (26, 22, 33, 29), (26, 29, 30, 25), (25, 30, 31, 24), (24, 31, 32, 23), (22, 21, 34, 33), (21, 20, 35, 34), (20, 19, 36, 35), (19, 18, 37, 36), (18, 17, 38, 37), (35, 36, 37, 34), (30, 28, 32, 31), (37, 38, 39, 28), (33, 34, 37), (29, 33, 37, 28), (28, 30, 29), (43, 42, 41, 40), (42, 43, 45, 44), (41, 42, 44, 46), (43, 40, 47, 45), (45, 47, 46, 44), (39, 38, 49, 48), (38, 17, 50, 49), (16, 39, 48, 51), (17, 16, 51, 50), (50, 51, 52, 53), (51, 48, 55, 52), (49, 50, 53, 54), (48, 49, 54, 55), (55, 54, 57, 56), (54, 53, 58, 57), (52, 55, 56, 59), (53, 52, 59, 58), (60, 71, 72, 83), (71, 70, 73, 72), (70, 69, 74, 73), (69, 68, 75, 74), (68, 67, 76, 75), (67, 66, 77, 76), (66, 65, 78, 77), (65, 64, 79, 78), (64, 63, 80, 79), (63, 62, 81, 80), (62, 61, 82, 81), (61, 60, 83, 82), (71, 72, 86, 85), (76, 67, 84, 87), (110, 111, 88, 89), (109, 110, 89, 90), (108, 109, 90, 91), (107, 108, 91, 92), (106, 107, 92, 93), (105, 106, 93, 94), (104, 105, 94, 95), (103, 104, 95, 96), (102, 103, 96, 97), (101, 102, 97, 98), (100, 101, 98, 99), (111, 100, 99, 88), (112, 118, 119, 125), (118, 117, 120, 119), (117, 116, 121, 120), (116, 115, 122, 121), (115, 114, 123, 122), (114, 113, 124, 123), (123, 124, 127, 128), (122, 123, 128, 129), (121, 122, 129, 130), (120, 121, 130, 131), (119, 120, 131, 132), (125, 119, 132, 126), (118, 112, 139, 133), (117, 118, 133, 134), (116, 117, 134, 135), (115, 116, 135, 136), (114, 115, 136, 137), (113, 114, 137, 138), (138, 137, 142, 141), (137, 136, 143, 142), (136, 135, 144, 143), (135, 134, 145, 144), (134, 133, 146, 145), (133, 139, 140, 146), (112, 139, 140, 154), (126, 132, 147, 153), (132, 131, 148, 147), (131, 130, 149, 148), (130, 129, 150, 149), (129, 128, 151, 150), (128, 127, 152, 151), (82, 83, 155), (81, 82, 155), (80, 81, 155), (79, 80, 155), (78, 79, 155), (77, 78, 155), (76, 77, 155), (75, 76, 155), (74, 75, 155), (73, 74, 155), (72, 73, 155), (83, 72, 155), (71, 60, 156), (70, 71, 156), (69, 70, 156), (68, 69, 156), (67, 68, 156), (66, 67, 156), (65, 66, 156), (64, 65, 156), (63, 64, 156), (62, 63, 156), (61, 62, 156), (60, 61, 156), (181, 180, 157), (180, 179, 157), (179, 178, 157), (178, 177, 157), (177, 176, 157), (176, 175, 157), (175, 174, 157), (174, 173, 157), (173, 172, 157), (172, 171, 157), (171, 170, 157), (170, 181, 157), (180, 181, 158, 159), (179, 180, 159, 160), (178, 179, 160, 161), (177, 178, 161, 162), (176, 177, 162, 163), (175, 176, 163, 164), (174, 175, 164, 165), (173, 174, 165, 166), (172, 173, 166, 167), (171, 172, 167, 168), (170, 171, 168, 169), (181, 170, 169, 158), (158, 169, 182), (169, 168, 182), (168, 167, 182), (167, 166, 182), (166, 165, 182), (165, 164, 182), (164, 163, 182), (163, 162, 182), (162, 161, 182), (161, 160, 182), (160, 159, 182), (159, 158, 182), (74, 86, 87), (75, 76, 87), (74, 75, 87), (73, 86, 74), (72, 73, 86), (183, 189, 190, 196), (189, 188, 191, 190), (188, 187, 192, 191), (187, 186, 193, 192), (186, 185, 194, 193), (185, 184, 195, 194), (189, 183, 197), (188, 189, 197), (187, 188, 197), (186, 187, 197), (185, 186, 197), (184, 185, 197), (209, 210, 199, 200), (208, 209, 200, 201), (207, 208, 201, 202), (206, 207, 202, 203), (205, 206, 203, 204), (211, 205, 204, 198), (210, 209, 214, 213), (209, 208, 215, 214), (208, 207, 216, 215), (207, 206, 217, 216), (206, 205, 218, 217), (205, 211, 212, 218), (218, 212, 225, 219), (217, 218, 219, 220), (216, 217, 220, 221), (215, 216, 221, 222), (214, 215, 222, 223), (213, 214, 223, 224), (224, 223, 226), (223, 222, 226), (222, 221, 226), (221, 220, 226), (220, 219, 226), (219, 225, 226), (231, 238, 250, 239), (232, 231, 239, 240), (233, 232, 240, 241), (234, 233, 241, 242), (230, 234, 242, 243), (229, 230, 243, 244), (235, 229, 244, 245), (228, 235, 245, 246), (236, 228, 246, 247), (227, 236, 247, 248), (237, 227, 248, 249), (238, 237, 249, 250), (250, 249, 252, 251), (249, 248, 253, 252), (248, 247, 254, 253), (247, 246, 255, 254), (246, 245, 256, 255), (245, 244, 257, 256), (244, 243, 258, 257), (243, 242, 259, 258), (242, 241, 260, 259), (241, 240, 261, 260), (240, 239, 262, 261), (239, 250, 251, 262), (262, 251, 275, 264), (261, 262, 264, 265), (260, 261, 265, 266), (259, 260, 266, 267), (258, 259, 267, 268), (257, 258, 268, 269), (256, 257, 269, 270), (255, 256, 270, 271), (254, 255, 271, 272), (253, 254, 272, 273), (252, 253, 273, 274), (251, 252, 274, 275), (264, 275, 263), (265, 264, 263), (266, 265, 263), (267, 266, 263), (268, 267, 263), (269, 268, 263), (270, 269, 263), (271, 270, 263), (272, 271, 263), (273, 272, 263), (274, 273, 263), (275, 274, 263), (111, 110, 276), (110, 109, 276), (109, 108, 276), (108, 107, 276), (107, 106, 276), (106, 105, 276), (105, 104, 276), (104, 103, 276), (103, 102, 276), (102, 101, 276), (101, 100, 276), (100, 111, 276), (88, 99, 277), (99, 98, 277), (98, 97, 277), (97, 96, 277), (96, 95, 277), (95, 94, 277), (94, 93, 277), (93, 92, 277), (92, 91, 277), (91, 90, 277), (90, 89, 277), (89, 88, 277)])
me_plane.polygons.foreach_set('use_smooth', [1, 1, 1, 1, 1, 1, 1, 1, 1, 1, 1, 0, 0, 0, 0, 0, 0, 0, 0, 0, 0, 0, 0, 0, 0, 0, 0, 0, 0, 0, 0, 0, 0, 0, 0, 0, 0, 0, 0, 0, 0, 0, 0, 0, 0, 0, 0, 0, 0, 0, 0, 0, 0, 0, 0, 0, 0, 0, 0, 0, 0, 0, 0, 0, 0, 0, 0, 0, 0, 0, 0, 0, 0, 0, 0, 0, 0, 0, 0, 0, 0, 0, 0, 0, 0, 0, 0, 0, 0, 0, 0, 0, 0, 0, 0, 0, 0, 0, 0, 0, 0, 0, 0, 0, 0, 0, 0, 0, 0, 0, 0, 0, 0, 0, 0, 0, 0, 0, 0, 0, 0, 0, 0, 0, 0, 0, 0, 0, 0, 0, 0, 0, 0, 0, 0, 0, 0, 0, 0, 0, 0, 0, 0, 0, 0, 0, 0, 0, 0, 0, 0, 0, 0, 0, 0, 0, 0, 0, 0, 0, 0, 0, 0, 0, 0, 0, 0, 0, 0, 0, 0, 0, 0, 0, 0, 0, 0, 0, 0, 0, 0, 0, 0, 0, 0, 0, 0, 0, 0, 0, 0, 0, 0, 0, 0, 0, 0, 0, 0, 0, 0, 0, 0, 0, 0, 0, 0, 0, 0, 0, 0, 0, 0, 0, 0, 0, 0, 0, 0, 0, 0, 0, 0, 0, 0, 0, 0, 0, 0, 0, 0, 0, 0, 0, 0, 0, 0, 0, 0, 0, 0, 0, 0, 0, 0, 0, 0, 0, 0, 0, 0, 0, 0, 0, 0, 0, 0, 0, 0, 0, 0, 0, 0, 0, 0, 0, 0, 0, 0, 0, 0, 0, 0, 0, 0, 0, 0, 0, 0, 0, 0])
me_plane.use_remesh_preserve_volume = False
me_plane.use_remesh_preserve_attributes = False
me_plane.use_mirror_vertex_groups = False
me_plane.update()
me_plane_001 = bpy.data.meshes.new('Plane.001')
me_plane_001.from_pydata([(0.04914, 0.2914, 0.9196), (0.0488, 0.2267, 0.8952), (0.0311, 0.1191, 1.195), (0.02803, 0.1848, 1.217), (0.03063, 0.2536, 0.8213), (0.0315, 0.3184, 0.8457), (0.0, 0.2695, 0.7792), (0.02242, 0.2605, 0.8013), (0.02356, 0.3245, 0.8254), (0.05823, -0.8218, 1.293), (0.05823, -0.82, 1.261), (0.05823, -0.4803, 1.293), (0.05823, -0.532, 1.218), (0.05823, -0.3792, 1.108), (0.05823, -0.3938, 1.196), (0.05823, -0.2475, 1.111), (0.05823, -0.2447, 1.05), (0.05823, -0.09234, 1.005), (0.05823, 0.03857, 0.9868), (0.05823, -0.0856, 1.059), (0.05823, 0.01556, 1.048), (0.002689, -0.6886, 1.295), (0.002689, -0.8132, 1.264), (0.002689, -0.5269, 1.139), (0.002689, -0.309, 1.006), (0.002689, 0.005923, 0.89), (0.002689, 0.3055, 0.8627), (0.002689, -0.6021, 1.068), (0.002689, -0.3365, 0.9255), (0.002689, 0.007353, 0.8148), (0.002689, 0.2865, 0.7893), (0.0, 0.2865, 0.7893), (0.0, 0.007353, 0.8148), (0.0, -0.3365, 0.9255), (0.0, -0.6021, 1.068), (0.0, 0.3055, 0.8627), (0.0, 0.005923, 0.89), (0.0, -0.309, 1.006), (0.0, -0.5269, 1.139), (0.0, -0.8132, 1.264), (0.0, -0.6886, 1.295), (0.0, 0.01556, 1.048), (0.0, -0.0856, 1.059), (0.0, 0.03857, 0.9868), (0.0, -0.09234, 1.005), (0.0, -0.2447, 1.05), (0.0, -0.2475, 1.111), (0.0, -0.3938, 1.196), (0.0, -0.3792, 1.108), (0.0, -0.532, 1.218), (0.0, -0.4803, 1.293), (0.0, -0.82, 1.261), (0.0, -0.8218, 1.293), (0.0, 0.3245, 0.8254), (0.0, 0.2605, 0.8013), (0.0, 0.3328, 0.8029), (0.0, 0.3184, 0.8457), (0.0, 0.2536, 0.8213), (0.0, 0.1848, 1.217), (0.0, 0.1191, 1.195), (0.0, 0.2267, 0.8952), (0.0, 0.2914, 0.9196), (0.0005566, 0.9619, 1.212), (0.0005566, 1.573, 1.372), (0.0005566, 1.665, 1.486), (0.0005566, 2.056, 1.564), (0.0005566, 1.794, 1.29), (0.0005566, 1.476, 1.059), (0.0005566, 1.171, 0.9403), (0.0005566, 0.7969, 0.8796), (0.07357, 0.7969, 0.8796), (0.02222, 1.171, 0.9403), (0.02222, 1.476, 1.059), (0.02222, 1.794, 1.29), (0.02222, 2.056, 1.564), (0.07357, 1.665, 1.486), (0.07357, 1.573, 1.372), (0.07357, 0.9619, 1.212), (0.07357, 0.9843, 1.18), (0.07357, 1.593, 1.349), (0.07357, 1.694, 1.452), (0.02222, 1.969, 1.514), (0.02222, 1.761, 1.313), (0.02222, 1.496, 1.115), (0.02222, 1.212, 0.9832), (0.07357, 0.8487, 0.9191), (0.01392, 0.8487, 0.9191), (0.01392, 1.212, 0.9832), (0.01392, 1.496, 1.115), (0.01392, 1.761, 1.313), (0.01392, 1.969, 1.514), (0.01392, 1.694, 1.452), (0.01392, 1.593, 1.349), (0.01392, 0.9843, 1.18), (0.02442, 0.9429, 1.179), (0.02442, 0.8231, 0.9378), (0.0, 0.8231, 0.9378), (0.0, 0.9429, 1.179), (0.0, 0.861, 1.205), (0.0, 0.7637, 1.007), (0.02025, 0.7637, 1.007), (0.02025, 0.861, 1.205), (0.03505, 0.1955, 1.205), (0.03505, 0.3297, 1.007), (0.0, 0.3297, 1.007), (0.0, 0.1955, 1.205), (0.0, 0.2924, 0.9153), (0.03505, 0.2924, 0.9153), (0.06569, 0.3302, 1.009), (0.05689, 0.3302, 0.9828), (0.03284, 0.3302, 0.9636), (0.0, 0.3302, 0.9565), (0.0, 0.7613, 0.9565), (0.03284, 0.7613, 0.9636), (0.05689, 0.7613, 0.9828), (0.06569, 0.7613, 1.009), (0.0, 0.3636, 0.9565), (0.0, 0.3928, 0.9565), (0.0, 0.4671, 0.9565), (0.0, 0.4947, 0.9565), (0.0, 0.5791, 0.9565), (0.0, 0.6082, 0.9565), (0.0, 0.6924, 0.9565), (0.0, 0.7205, 0.9565), (0.03284, 0.3592, 0.9636), (0.03284, 0.3972, 0.9636), (0.03284, 0.4629, 0.9636), (0.03284, 0.4989, 0.9636), (0.03284, 0.5748, 0.9636), (0.03284, 0.6125, 0.9636), (0.03284, 0.6881, 0.9636), (0.03284, 0.7247, 0.9636), (0.05689, 0.3417, 0.9828), (0.05689, 0.4147, 0.9828), (0.05689, 0.4463, 0.9828), (0.05689, 0.5155, 0.9828), (0.05689, 0.5573, 0.9828), (0.05689, 0.63, 0.9828), (0.05689, 0.6713, 0.9828), (0.05689, 0.7415, 0.9828), (0.06569, 0.3417, 1.009), (0.06569, 0.4147, 1.009), (0.06569, 0.4463, 1.009), (0.06569, 0.5155, 1.009), (0.06569, 0.5573, 1.009), (0.06569, 0.63, 1.009), (0.06569, 0.6713, 1.009), (0.06569, 0.7415, 1.009), (0.08367, 0.7415, 1.003), (0.08367, 0.6713, 1.003), (0.07246, 0.7415, 0.9698), (0.07246, 0.6713, 0.9698), (0.04183, 0.7247, 0.9453), (0.04183, 0.6881, 0.9453), (0.0, 0.7205, 0.9363), (0.0, 0.6924, 0.9363), (0.08367, 0.63, 1.003), (0.08367, 0.5573, 1.003), (0.07246, 0.63, 0.9698), (0.07246, 0.5573, 0.9698), (0.04183, 0.6125, 0.9453), (0.04183, 0.5748, 0.9453), (0.0, 0.6082, 0.9363), (0.0, 0.5791, 0.9363), (0.08367, 0.5155, 1.003), (0.08367, 0.4463, 1.003), (0.08367, 0.4147, 1.003), (0.08367, 0.3417, 1.003), (0.07246, 0.5155, 0.9698), (0.07246, 0.4463, 0.9698), (0.07246, 0.4147, 0.9698), (0.07246, 0.3417, 0.9698), (0.04183, 0.4989, 0.9453), (0.04183, 0.4629, 0.9453), (0.04183, 0.3972, 0.9453), (0.04183, 0.3592, 0.9453), (0.0, 0.4947, 0.9363), (0.0, 0.4671, 0.9363), (0.0, 0.3928, 0.9363), (0.0, 0.3636, 0.9363), (0.0, 0.25, 0.998), (0.0, 0.191, 1.057), (0.05823, 0.191, 1.057), (0.05823, 0.25, 0.998), (0.0, 0.5144, 1.039), (0.0, 0.344, 1.039), (-0.05037, 0.344, 1.039), (-0.05037, 0.5144, 1.039), (0.0, 0.5144, 1.4), (0.0, 0.344, 1.4), (-0.05037, 0.344, 1.4), (-0.05037, 0.5144, 1.4), (0.0, 0.1495, 1.117), (0.0, 0.1214, 1.124), (0.0, 0.1008, 1.145), (0.0, 0.09331, 1.173), (0.0, 0.1008, 1.201), (0.0, 0.1214, 1.222), (0.0, 0.1495, 1.229), (0.0, 0.1776, 1.222), (0.0, 0.1981, 1.201), (0.0, 0.2057, 1.173), (0.0, 0.1981, 1.145), (0.0, 0.1776, 1.124), (0.0, 0.09607, 1.1), (0.0, 0.05739, 1.122), (0.05555, 0.05739, 1.122), (0.05555, 0.09607, 1.1), (0.0, 0.04797, 1.018), (0.0, 0.009285, 1.04), (0.05555, 0.009285, 1.04), (0.05555, 0.04797, 1.018), (0.05555, 0.1437, 1.181), (0.05555, 0.105, 1.204), (0.0, 0.105, 1.204), (0.0, 0.1437, 1.181), (0.07719, 0.1776, 1.124), (0.07719, 0.1981, 1.145), (0.07719, 0.2057, 1.173), (0.07719, 0.1981, 1.201), (0.07719, 0.1776, 1.222), (0.07719, 0.1495, 1.229), (0.07719, 0.1214, 1.222), (0.07719, 0.1008, 1.201), (0.07719, 0.09331, 1.173), (0.07719, 0.1008, 1.145), (0.07719, 0.1214, 1.124), (0.07719, 0.1495, 1.117), (0.07719, 0.1495, 1.173), (0.0, 0.121, 0.8568), (0.0, 0.09605, 0.8563), (0.0, 0.09611, 1.007), (0.0, 0.1211, 1.006), (0.0, 0.0962, 0.8191), (0.0, 0.1212, 0.8196), (0.0, 0.1209, 0.7983), (0.0, 0.09609, 0.8091), (0.0, 0.1208, 0.8096), (0.02359, 0.1208, 0.8096), (0.02306, 0.09609, 0.8091), (0.0, 0.09645, 0.7979), (0.02734, 0.1212, 0.8196), (0.02693, 0.0962, 0.8191), (0.02571, 0.1211, 1.006), (0.02716, 0.09611, 1.007), (0.03551, 0.09605, 0.8563), (0.03568, 0.121, 0.8568), (0.03568, -0.08166, 0.8849), (0.03551, -0.1065, 0.8877), (0.02716, -0.0865, 1.037), (0.02571, -0.06185, 1.033), (0.02693, -0.1113, 0.8509), (0.02734, -0.08644, 0.8481), (0.0, -0.1138, 0.8297), (0.02306, -0.1127, 0.841), (0.02359, -0.08816, 0.8382), (0.0, -0.08816, 0.8382), (0.0, -0.1127, 0.841), (0.0, -0.08958, 0.8269), (0.0, -0.08644, 0.8481), (0.0, -0.1113, 0.8509), (0.0, -0.06185, 1.033), (0.0, -0.0865, 1.037), (0.0, -0.1065, 0.8877), (0.0, -0.08166, 0.8849), (0.0, -0.2875, 0.9405), (0.0, -0.311, 0.9473), (0.0, -0.267, 1.088), (0.0, -0.2439, 1.08), (0.0, -0.3217, 0.9126), (0.0, -0.2982, 0.9057), (0.0, -0.3047, 0.8859), (0.0, -0.3247, 0.9033), (0.0, -0.3015, 0.8965), (0.02347, -0.3015, 0.8965), (0.02294, -0.3247, 0.9033), (0.0, -0.3276, 0.8926), (0.02714, -0.2982, 0.9057), (0.02673, -0.3217, 0.9126), (0.02553, -0.2439, 1.08), (0.02695, -0.267, 1.088), (0.03512, -0.311, 0.9473), (0.03528, -0.2875, 0.9405), (0.03528, -0.4665, 1.024), (0.03512, -0.4875, 1.037), (0.02695, -0.409, 1.161), (0.02553, -0.3887, 1.148), (0.02673, -0.5067, 1.006), (0.02714, -0.4858, 0.9933), (0.0, -0.5176, 0.9882), (0.02294, -0.512, 0.9977), (0.02347, -0.4913, 0.9852), (0.0, -0.4913, 0.9852), (0.0, -0.512, 0.9977), (0.0, -0.4972, 0.9758), (0.0, -0.4858, 0.9933), (0.0, -0.5067, 1.006), (0.0, -0.3887, 1.148), (0.0, -0.409, 1.161), (0.0, -0.4875, 1.037), (0.0, -0.4665, 1.024), (0.0, -0.631, 1.144), (0.0, -0.6499, 1.159), (0.0, -0.5546, 1.271), (0.0, -0.5365, 1.255), (0.0, -0.6733, 1.132), (0.0, -0.6544, 1.116), (0.0, -0.6682, 1.1), (0.0, -0.6797, 1.124), (0.0, -0.661, 1.109), (0.02347, -0.661, 1.109), (0.02294, -0.6797, 1.124), (0.0, -0.6866, 1.116), (0.02714, -0.6544, 1.116), (0.02673, -0.6733, 1.132), (0.02553, -0.5365, 1.255), (0.02695, -0.5546, 1.271), (0.03512, -0.6499, 1.159), (0.03528, -0.631, 1.144)], [], [(0, 3, 2, 1), (0, 1, 4, 5), (4, 7, 8, 5), (7, 6, 55, 8), (17, 19, 20, 18), (15, 19, 17, 16), (13, 14, 15, 16), (11, 14, 13, 12), (9, 11, 12, 10), (25, 29, 30, 26), (24, 28, 29, 25), (23, 27, 28, 24), (21, 22, 27, 23), (22, 21, 40, 39), (26, 30, 31, 35), (30, 29, 32, 31), (29, 28, 33, 32), (28, 27, 34, 33), (27, 22, 39, 34), (25, 26, 35, 36), (24, 25, 36, 37), (23, 24, 37, 38), (21, 23, 38, 40), (20, 19, 42, 41), (19, 15, 46, 42), (17, 18, 43, 44), (16, 17, 44, 45), (13, 16, 45, 48), (15, 14, 47, 46), (14, 11, 50, 47), (12, 13, 48, 49), (10, 12, 49, 51), (11, 9, 52, 50), (9, 10, 51, 52), (8, 55, 53), (5, 8, 53, 56), (6, 7, 54), (7, 4, 57, 54), (0, 5, 56, 61), (4, 1, 60, 57), (2, 3, 58, 59), (3, 0, 61, 58), (1, 2, 59, 60), (69, 62, 77, 70), (69, 68, 71, 70), (68, 67, 72, 71), (67, 66, 73, 72), (66, 65, 74, 73), (65, 64, 75, 74), (64, 63, 76, 75), (63, 62, 77, 76), (76, 77, 78, 79), (75, 76, 79, 80), (74, 75, 80, 81), (73, 74, 81, 82), (72, 73, 82, 83), (71, 72, 83, 84), (70, 71, 84, 85), (70, 77, 78, 85), (85, 78, 93, 86), (85, 84, 87, 86), (84, 83, 88, 87), (83, 82, 89, 88), (82, 81, 90, 89), (81, 80, 91, 90), (80, 79, 92, 91), (79, 78, 93, 92), (89, 90, 91), (89, 91, 92), (92, 93, 88), (92, 88, 89), (93, 86, 87), (93, 87, 88), (96, 97, 94, 95), (94, 97, 98, 101), (95, 94, 101, 100), (96, 95, 100, 99), (99, 100, 103, 104), (100, 101, 102, 103), (101, 98, 105, 102), (102, 105, 104, 103), (103, 104, 106, 107), (102, 103, 107), (110, 124, 116, 111), (125, 126, 118, 117), (127, 128, 120, 119), (129, 130, 122, 121), (131, 113, 112, 123), (109, 132, 124, 110), (133, 134, 126, 125), (135, 136, 128, 127), (137, 138, 130, 129), (139, 114, 113, 131), (109, 132, 140, 108), (133, 134, 142, 141), (135, 136, 144, 143), (137, 138, 146, 145), (139, 114, 115, 147), (139, 147, 148, 150), (146, 138, 151, 149), (139, 131, 152, 150), (130, 138, 151, 153), (131, 123, 154, 152), (122, 130, 153, 155), (153, 152, 154, 155), (151, 150, 152, 153), (151, 150, 148, 149), (137, 145, 156, 158), (144, 136, 159, 157), (137, 129, 160, 158), (128, 136, 159, 161), (129, 121, 162, 160), (120, 128, 161, 163), (161, 160, 162, 163), (159, 158, 160, 161), (159, 158, 156, 157), (135, 143, 164, 168), (142, 134, 169, 165), (133, 141, 166, 170), (140, 132, 171, 167), (135, 127, 172, 168), (126, 134, 169, 173), (133, 125, 174, 170), (124, 132, 171, 175), (127, 119, 176, 172), (118, 126, 173, 177), (125, 117, 178, 174), (116, 124, 175, 179), (169, 168, 164, 165), (171, 170, 166, 167), (169, 168, 172, 173), (171, 170, 174, 175), (173, 172, 176, 177), (175, 174, 178, 179), (43, 18, 183, 180), (20, 41, 181, 182), (18, 20, 182, 183), (186, 187, 184, 185), (188, 191, 190, 189), (185, 189, 190, 186), (186, 190, 191, 187), (187, 191, 188, 184), (208, 204, 207, 211), (210, 206, 205, 209), (211, 207, 206, 210), (206, 207, 212, 213), (205, 206, 213, 214), (207, 204, 215, 212), (203, 192, 227, 216), (203, 202, 217, 216), (202, 201, 218, 217), (201, 200, 219, 218), (200, 199, 220, 219), (199, 198, 221, 220), (198, 197, 222, 221), (197, 196, 223, 222), (196, 195, 224, 223), (195, 194, 225, 224), (194, 193, 226, 225), (193, 192, 227, 226), (226, 227, 228), (225, 226, 228), (224, 225, 228), (223, 224, 228), (222, 223, 228), (221, 222, 228), (220, 221, 228), (219, 220, 228), (218, 219, 228), (217, 218, 228), (216, 217, 228), (216, 227, 228), (245, 244, 231, 230), (243, 246, 229, 232), (244, 243, 232, 231), (242, 245, 230, 233), (246, 241, 234, 229), (239, 242, 233, 236), (240, 239, 236), (241, 238, 237, 234), (238, 235, 237), (239, 240, 235, 238), (242, 239, 238, 241), (246, 245, 242, 241), (246, 243, 244, 245), (247, 250, 249, 248), (247, 248, 251, 252), (251, 254, 255, 252), (254, 253, 258, 255), (255, 258, 256), (252, 255, 256, 259), (253, 254, 257), (254, 251, 260, 257), (247, 252, 259, 264), (251, 248, 263, 260), (249, 250, 261, 262), (250, 247, 264, 261), (248, 249, 262, 263), (281, 280, 267, 266), (279, 282, 265, 268), (280, 279, 268, 267), (278, 281, 266, 269), (282, 277, 270, 265), (275, 278, 269, 272), (276, 275, 272), (277, 274, 273, 270), (274, 271, 273), (275, 276, 271, 274), (278, 275, 274, 277), (282, 281, 278, 277), (282, 279, 280, 281), (283, 286, 285, 284), (283, 284, 287, 288), (287, 290, 291, 288), (290, 289, 294, 291), (291, 294, 292), (288, 291, 292, 295), (289, 290, 293), (290, 287, 296, 293), (283, 288, 295, 300), (287, 284, 299, 296), (285, 286, 297, 298), (286, 283, 300, 297), (284, 285, 298, 299), (317, 316, 303, 302), (315, 318, 301, 304), (316, 315, 304, 303), (314, 317, 302, 305), (318, 313, 306, 301), (311, 314, 305, 308), (312, 311, 308), (313, 310, 309, 306), (310, 307, 309), (311, 312, 307, 310), (314, 311, 310, 313), (318, 317, 314, 313), (318, 315, 316, 317)])
me_plane_001.use_remesh_preserve_volume = False
me_plane_001.use_remesh_preserve_attributes = False
me_plane_001.use_mirror_vertex_groups = False
me_plane_001.update()
me_claw02 = bpy.data.meshes.new('claw02')
me_claw02.from_pydata([(0.02756, -0.02496, 0.01415), (0.005636, 0.0003321, 0.02875), (-0.02281, -0.02496, 0.01415), (-0.005968, -0.02496, 0.01415), (0.01072, -0.02496, 0.01415), (-0.0003158, 0.01004, 0.08306), (0.00507, 0.01004, 0.08306), (0.005048, 0.01363, 0.08163), (0.0004282, 0.01363, 0.08163), (0.0004472, 0.0003321, 0.02875), (0.007896, -0.007728, 0.05689), (0.01903, -0.007728, 0.05689), (-0.003142, -0.007728, 0.05689), (-0.01428, -0.007728, 0.05689), (0.0004372, 0.008842, 0.05815), (0.005309, 0.008842, 0.05815), (0.01051, 0.01004, 0.08306), (-0.00575, 0.01004, 0.08306)], [], [(5, 6, 7, 8), (0, 11, 10, 4), (12, 3, 4, 10), (2, 3, 12, 13), (14, 9, 2, 13), (0, 1, 15, 11), (6, 10, 11, 16), (6, 5, 12, 10), (5, 17, 13, 12), (8, 14, 13, 17), (7, 16, 11, 15), (8, 7, 15, 14), (1, 9, 14, 15), (8, 17, 5), (7, 6, 16)])
me_claw02.polygons.foreach_set('use_smooth', [True] * 15)
_uv = me_claw02.uv_layers.new(name='UVTex')
_uv.uv.foreach_set('vector', [0.1562, 0.08333, 0.09375, 0.1667, 0.09375, 0.1667, 0.2031, 0.1667, 0.09375, 0.08333, 0.04688, 0.08333, 0.04688, 0.08333, 0.04688, 0.08333, 0.1562, 0.08333, 0.09375, 0.08333, 0.09375, 0.08333, 0.09375, 0.08333, 0.2031, 0.08333, 0.1562, 0.08333, 0.1562, 0.08333, 0.2031, 0.08333, 0.1562, 0.1667, 0.2031, 0.08333, 0.2031, 0.08333, 0.2031, 0.08333, 0.04688, 0.08333, 0.09375, 0.2037, 0.09375, 0.2037, 0.04688, 0.08333, 0.09375, 0.08333, 0.04688, 0.08333, 0.04688, 0.08333, 0.04688, 0.08333, 0.09375, 0.08333, 0.1562, 0.08333, 0.1562, 0.08333, 0.09375, 0.08333, 0.1562, 0.08333, 0.2031, 0.08333, 0.2031, 0.08333, 0.1562, 0.08333, 0.2031, 0.1667, 0.2031, 0.08333, 0.2031, 0.08333, 0.2031, 0.08333, 0.09375, 0.1667, 0.04688, 0.08333, 0.04688, 0.08333, 0.09375, 0.2037, 0.2031, 0.1667, 0.09375, 0.2037, 0.09375, 0.2037, 0.1562, 0.1667, 0.09375, 0.1667, 0.1562, 0.1667, 0.1562, 0.1667, 0.09375, 0.2037, 0.2031, 0.1667, 0.2031, 0.08333, 0.1562, 0.08333, 0.09375, 0.1667, 0.09375, 0.08333, 0.04688, 0.08333])
me_claw02.materials.append(mat_default_005)
me_claw02.use_remesh_preserve_volume = False
me_claw02.use_remesh_preserve_attributes = False
me_claw02.use_mirror_vertex_groups = False
me_claw02.update()
me_tube09_001 = bpy.data.meshes.new('Tube09.001')
me_tube09_001.from_pydata([(-0.0295, -0.09256, -0.09171), (0.03493, 0.02961, 0.0321), (-0.02918, 0.008779, 0.05293), (-0.02916, 0.01075, -0.02265), (0.0332, -0.007308, -0.005173), (-0.02916, -0.0251, 0.01257), (0.02869, -0.02799, -0.02622), (-0.009052, -0.07621, -0.07529), (-0.02916, -0.08295, -0.06843), (-0.02918, 0.05008, 0.01163), (-0.02916, -0.06924, -0.08191), (-0.02916, -0.01168, -0.04219), (-0.02916, -0.04425, -0.01019), (-0.03229, 0.05833, 0.05833), (-0.03229, 0.06639, 0.04437), (-0.03229, 0.06639, 0.02824), (-0.03229, 0.05833, 0.01428), (-0.03229, 0.04437, 0.006216), (-0.03229, 0.02824, 0.006216), (-0.03229, 0.01428, 0.01428), (-0.03229, 0.006216, 0.02824), (-0.03229, 0.006216, 0.04437), (-0.03229, 0.01428, 0.05833), (-0.03229, 0.02824, 0.06639), (-0.03229, 0.04437, 0.06639), (0.03884, 0.04437, 0.06639), (0.03884, 0.02824, 0.06639), (0.03884, 0.01428, 0.05833), (0.03884, 0.006216, 0.04437), (0.03884, 0.006216, 0.02824), (0.03884, 0.01428, 0.01428), (0.03884, 0.02824, 0.006216), (0.03884, 0.04437, 0.006216), (0.03884, 0.05833, 0.01428), (0.03884, 0.06639, 0.02824), (0.03884, 0.06639, 0.04437), (0.03884, 0.05833, 0.05833)], [], [(4, 1, 2, 5), (7, 6, 12, 8), (6, 4, 5, 12), (0, 7, 8), (0, 10, 7), (6, 7, 10, 11), (3, 4, 6, 11), (1, 4, 3, 9), (0, 8, 10), (8, 12, 11, 10), (3, 11, 12, 5), (2, 9, 3, 5), (24, 13, 36, 25), (24, 23, 26, 25), (23, 22, 27, 26), (22, 21, 28, 27), (21, 20, 29, 28), (20, 19, 30, 29), (19, 18, 31, 30), (18, 17, 32, 31), (17, 16, 33, 32), (16, 15, 34, 33), (15, 14, 35, 34), (14, 13, 36, 35)])
me_tube09_001.polygons.foreach_set('use_smooth', [1, 1, 1, 1, 1, 1, 1, 1, 1, 1, 1, 1, 0, 0, 0, 0, 0, 0, 0, 0, 0, 0, 0, 0])
_uv = me_tube09_001.uv_layers.new(name='UVTex')
_uv.uv.foreach_set('vector', [0.125, 0.25, 0.125, 0.25, 0.125, 0.3333, 0.125, 0.3333, 0.125, 0.25, 0.125, 0.25, 0.125, 0.3333, 0.125, 0.3333, 0.125, 0.25, 0.125, 0.25, 0.125, 0.3333, 0.125, 0.3333, 0.125, 0.25, 0.125, 0.25, 0.125, 0.3333, 0.0, 0.0, 0.0, 1.0, 1.0, 1.0, 0.0, 0.0, 1.0, 0.0, 1.0, 1.0, 0.0, 1.0, 0.0, 0.0, 1.0, 0.0, 1.0, 1.0, 0.0, 1.0, 0.0, 0.0, 1.0, 0.0, 1.0, 1.0, 0.0, 1.0, 0.0, 0.0, 1.0, 0.0, 1.0, 1.0, 0.0, 0.0, 0.0, 1.0, 1.0, 1.0, 1.0, 0.0, 0.0, 0.0, 1.0, 0.0, 1.0, 1.0, 0.0, 1.0, 0.0, 0.0, 0.0, 1.0, 1.0, 1.0, 1.0, 0.0, 0.0, 0.0, 1.0, 0.0, 1.0, 1.0, 0.0, 1.0, 0.0, 0.0, 1.0, 0.0, 1.0, 1.0, 0.0, 1.0, 0.0, 0.0, 1.0, 0.0, 1.0, 1.0, 0.0, 1.0, 0.0, 0.0, 1.0, 0.0, 1.0, 1.0, 0.0, 1.0, 0.0, 0.0, 1.0, 0.0, 1.0, 1.0, 0.0, 1.0, 0.0, 0.0, 1.0, 0.0, 1.0, 1.0, 0.0, 1.0, 0.0, 0.0, 1.0, 0.0, 1.0, 1.0, 0.0, 1.0, 0.0, 0.0, 1.0, 0.0, 1.0, 1.0, 0.0, 1.0, 0.0, 0.0, 1.0, 0.0, 1.0, 1.0, 0.0, 1.0, 0.0, 0.0, 1.0, 0.0, 1.0, 1.0, 0.0, 1.0, 0.0, 0.0, 1.0, 0.0, 1.0, 1.0, 0.0, 1.0, 0.0, 0.0, 1.0, 0.0, 1.0, 1.0, 0.0, 1.0])
me_tube09_001.materials.append(mat_default_001)
me_tube09_001.use_remesh_preserve_volume = False
me_tube09_001.use_remesh_preserve_attributes = False
me_tube09_001.use_mirror_vertex_groups = False
me_tube09_001.update()
me_plane_024 = bpy.data.meshes.new('Plane.024')
me_plane_024.from_pydata([(1.741, 0.2671, -128.8), (1.741, -3.733, -128.8), (-2.259, -3.733, -128.8), (-2.259, 0.2671, -128.8), (1.741, 2.267, -128.8), (-2.259, 2.267, -128.8), (1.741, -5.733, -128.8), (-2.259, -5.733, -128.8), (-4.259, -3.733, -128.8), (-4.259, 0.2671, -128.8), (3.741, 0.2671, -128.8), (3.741, -3.733, -128.8), (2.0, 2.0, 60.61), (4.0, 2.0, 60.61), (4.0, -2.0, 60.61), (2.0, -2.0, 60.61), (-2.0, -2.0, 60.61), (-4.0, -2.0, 60.61), (-4.0, 2.0, 60.61), (-2.0, 2.0, 60.61), (2.0, -4.0, 60.61), (-2.0, -4.0, 60.61), (-2.0, 4.0, 60.61), (2.0, 4.0, 60.61)], [], [(0, 3, 2, 1), (3, 0, 4, 5), (1, 2, 7, 6), (2, 3, 9, 8), (0, 1, 11, 10), (0, 10, 13, 12), (10, 11, 14, 13), (11, 1, 15, 14), (2, 8, 17, 16), (8, 9, 18, 17), (9, 3, 19, 18), (1, 6, 20, 15), (6, 7, 21, 20), (7, 2, 16, 21), (3, 5, 22, 19), (5, 4, 23, 22), (4, 0, 12, 23), (13, 14, 15, 12), (17, 18, 19, 16), (20, 21, 16, 15), (22, 23, 12, 19), (15, 16, 19, 12)])
me_plane_024.use_remesh_preserve_volume = False
me_plane_024.use_remesh_preserve_attributes = False
me_plane_024.use_mirror_vertex_groups = False
me_plane_024.update()

# ---- objects
ob_sun = bpy.data.objects.new('Sun', light_sun_001)
ob_camera = bpy.data.objects.new('Camera', cam_camera_001)
ob_mesh_002 = bpy.data.objects.new('Mesh.002', me_tube09_002)
ob_circle_003 = bpy.data.objects.new('Circle.003', me_circle_003)
ob_circle_002 = bpy.data.objects.new('Circle.002', me_circle_002)
ob_circle_001 = bpy.data.objects.new('Circle.001', me_circle_001)
ob_circle = bpy.data.objects.new('Circle', me_circle)
ob_mesh_001 = bpy.data.objects.new('Mesh.001', me_claw02_002)
ob_plane = bpy.data.objects.new('Plane', me_plane)
ob_plane_001 = bpy.data.objects.new('Plane.001', me_plane_001)
ob_mesh_004 = bpy.data.objects.new('Mesh.004', me_claw02)
ob_mesh_003 = bpy.data.objects.new('Mesh.003', me_tube09_001)
ob_1axle7_004 = bpy.data.objects.new('1axle7.004', me_plane_024)

# ---- transforms, parenting, visibility, modifiers, constraints
ob_sun.location = (-11.36, 22.12, 18.46)
ob_sun.rotation_euler = (-0.8832, -1.716e-16, 0.5357)
ob_sun.lineart.crease_threshold = 0.0
ob_camera.location = (-4.013, 3.91, 2.655)
ob_camera.rotation_euler = (1.311, 0.0, 3.926)
ob_camera.scale = (1.0, 1.0, 1.0)
ob_camera.lineart.crease_threshold = 0.0
ob_mesh_002.location = (0.004937, -0.6485, 1.498)
ob_mesh_002.rotation_euler = (-2.356, 7.55e-08, -4.712)
ob_mesh_002.scale = (2.664, 2.664, 2.664)
ob_mesh_002.empty_display_type = 'ARROWS'
ob_mesh_002.lineart.crease_threshold = 0.0
_m = ob_mesh_002.modifiers.new('EdgeSplit', 'EDGE_SPLIT')
ob_circle_003.location = (0.0007092, 0.2327, 1.346)
ob_circle_003.lineart.crease_threshold = 0.0
ob_circle_002.location = (-0.000697, -0.2363, 1.361)
ob_circle_002.lineart.crease_threshold = 0.0
ob_circle_001.location = (-0.000697, -0.3891, 1.361)
ob_circle_001.lineart.crease_threshold = 0.0
ob_circle.location = (-5.056e-05, -0.5296, 1.361)
ob_circle.lineart.crease_threshold = 0.0
ob_mesh_001.location = (0.005017, 0.3839, 1.452)
ob_mesh_001.rotation_euler = (0.0, 0.0, -3.142)
ob_mesh_001.scale = (1.549, 1.549, 1.549)
ob_mesh_001.empty_display_type = 'ARROWS'
ob_mesh_001.lineart.crease_threshold = 0.0
_m = ob_mesh_001.modifiers.new('EdgeSplit', 'EDGE_SPLIT')
ob_plane.location = (0.0, 0.4519, 0.9787)
ob_plane.lineart.crease_threshold = 0.0
_m = ob_plane.modifiers.new('Mirror', 'MIRROR')
_m = ob_plane.modifiers.new('EdgeSplit', 'EDGE_SPLIT')
ob_plane_001.location = (0.0, 0.0, 0.0)
ob_plane_001.lineart.crease_threshold = 0.0
_m = ob_plane_001.modifiers.new('Mirror', 'MIRROR')
_m.use_clip = True
ob_mesh_004.location = (0.005017, 0.1661, 1.543)
ob_mesh_004.rotation_euler = (0.0, 0.0, -3.142)
ob_mesh_004.scale = (1.549, 1.549, 1.549)
ob_mesh_004.empty_display_type = 'ARROWS'
ob_mesh_004.lineart.crease_threshold = 0.0
_m = ob_mesh_004.modifiers.new('EdgeSplit', 'EDGE_SPLIT')
ob_mesh_003.location = (0.004937, -0.8289, 1.498)
ob_mesh_003.rotation_euler = (-2.356, 7.55e-08, -4.712)
ob_mesh_003.scale = (2.664, 2.664, 2.664)
ob_mesh_003.empty_display_type = 'ARROWS'
ob_mesh_003.lineart.crease_threshold = 0.0
_m = ob_mesh_003.modifiers.new('EdgeSplit', 'EDGE_SPLIT')
ob_1axle7_004.location = (-0.0005026, -1.204, 1.371)
ob_1axle7_004.rotation_euler = (-1.564, 3.142, -6.283)
ob_1axle7_004.scale = (0.015, 0.01506, 0.02)
ob_1axle7_004.empty_display_type = 'ARROWS'
ob_1axle7_004.lineart.crease_threshold = 0.0
_m = ob_1axle7_004.modifiers.new('EdgeSplit', 'EDGE_SPLIT')

# ---- collection membership
col_collection_1.objects.link(ob_sun)
col_collection_1.objects.link(ob_camera)
col_collection_1.objects.link(ob_mesh_002)
col_collection_1.objects.link(ob_circle_003)
col_collection_1.objects.link(ob_circle_002)
col_collection_1.objects.link(ob_circle_001)
col_collection_1.objects.link(ob_circle)
col_collection_1.objects.link(ob_mesh_001)
col_collection_1.objects.link(ob_plane)
col_collection_1.objects.link(ob_plane_001)
col_collection_1.objects.link(ob_mesh_004)
col_collection_1.objects.link(ob_mesh_003)
col_collection_1.objects.link(ob_1axle7_004)

# ---- scene / render settings (as saved in the file)
scene.camera = ob_camera
scene.frame_start = 1; scene.frame_end = 250; scene.frame_set(1)
scene.render.engine = 'BLENDER_EEVEE_NEXT'
scene.render.image_settings.color_mode = 'RGB'
scene.render.image_settings.compression = 90
scene.render.resolution_percentage = 50
scene.render.dither_intensity = 0.0
scene.render.bake_margin = 2
scene.render.bake_bias = 0.0
scene.cycles.use_denoising = False
scene.cycles.samples = 10
scene.cycles.sampling_pattern = 'TABULATED_SOBOL'
scene.cycles.light_sampling_threshold = 0.0
scene.cycles.use_adaptive_sampling = False
scene.cycles.use_light_tree = False
scene.cycles.blur_glossy = 0.0
scene.cycles.volume_bounces = 1
scene.cycles.pixel_filter_type = 'GAUSSIAN'
scene.cycles.sample_clamp_indirect = 0.0
scene.view_settings.view_transform = 'Standard'
bpy.context.view_layer.update()
